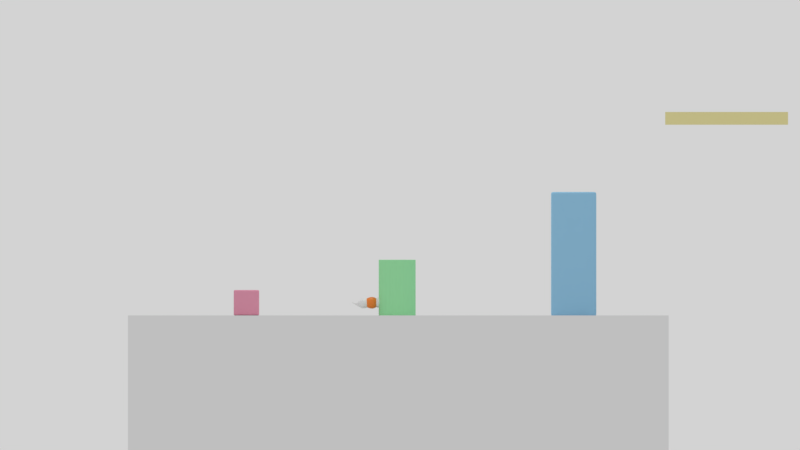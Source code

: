 # Source: pelota_Cola.blend  (saved by Blender 2.90.8; exported with 4.5.12 LTS)
import bpy
from mathutils import Matrix  # noqa: F401  (used for matrix-valued properties, if any)

bpy.ops.wm.read_factory_settings(use_empty=True)
scene = bpy.context.scene
scene.name = 'Scene'

# ---- collections
col_collection_1 = bpy.data.collections.new('Collection 1'); scene.collection.children.link(col_collection_1)

# ---- images (referenced by path relative to the original .blend; pixels are not part of the script)
import os
ASSET_DIR = os.environ.get("B2B_ASSET_DIR", "")  # directory of the original .blend (textures are referenced by path, not embedded)
HERE = os.path.dirname(os.path.abspath(__file__))  # packed textures are extracted next to this script under _unpacked/

def load_image(name, relpath, width, height, colorspace="sRGB"):
    """Load a texture the original file referenced (path relative to the .blend, or extracted next to this script)."""
    p = next((c for c in (os.path.join(HERE, relpath), os.path.join(ASSET_DIR, relpath)) if relpath and os.path.exists(c)), "")
    if p:
        img = bpy.data.images.load(p, check_existing=True)
        img.name = name
    else:  # same state as the original file: an image datablock whose file is absent (Cycles renders it pink)
        img = bpy.data.images.new(name, width, height)
        img.source = "FILE"
        img.filepath = "//" + (relpath or name)
    img.colorspace_settings.name = colorspace
    return img
img_pelota_cola_color_jpg = load_image('pelota_cola_color.jpg', 'pelota_cola_color.jpg', 1024, 1024, 'sRGB')

# ---- materials (node trees are filled in below, after node groups)
mat_material_1 = bpy.data.materials.new('material_1')
mat_material_1.alpha_threshold = 0.0
mat_material_1.roughness = 0.5
mat_material_2 = bpy.data.materials.new('material_2')
mat_material_2.alpha_threshold = 0.0
mat_material_2.roughness = 0.5
mat_material3 = bpy.data.materials.new('material3')
mat_material3.alpha_threshold = 0.0
mat_material3.roughness = 0.5
mat_emisor = bpy.data.materials.new('emisor')
mat_emisor.alpha_threshold = 0.0
mat_emisor.roughness = 0.5
mat_suelo = bpy.data.materials.new('suelo')
mat_suelo.alpha_threshold = 0.0
mat_suelo.roughness = 0.5
mat_obstaculo1 = bpy.data.materials.new('obstaculo1')
mat_obstaculo1.alpha_threshold = 0.0
mat_obstaculo1.roughness = 0.5
mat_obstaculo2 = bpy.data.materials.new('obstaculo2')
mat_obstaculo2.alpha_threshold = 0.0
mat_obstaculo2.roughness = 0.5
mat_obstaculo3 = bpy.data.materials.new('obstaculo3')
mat_obstaculo3.alpha_threshold = 0.0
mat_obstaculo3.roughness = 0.5
mat_obstaculo4 = bpy.data.materials.new('obstaculo4')
mat_obstaculo4.alpha_threshold = 0.0
mat_obstaculo4.roughness = 0.5

# ---- material node trees
mat_material_1.use_nodes = True; mat_material_1.node_tree.nodes.clear()
_N = mat_material_1.node_tree.nodes; _L = mat_material_1.node_tree.links
n0 = _N.new('ShaderNodeOutputMaterial'); n0.name = 'Material Output'; n0.location = (300, 300)
n1 = _N.new('ShaderNodeTexImage'); n1.name = 'Image Texture'; n1.location = (-340, 321)
n1.width = 140
n1.image = img_pelota_cola_color_jpg
n2 = _N.new('ShaderNodeBsdfPrincipled'); n2.name = 'Principled BSDF'; n2.location = (10, 300)
n2.width = 150
n2.subsurface_method = 'BURLEY'
n2.inputs[2].default_value = 0.35
n2.inputs[3].default_value = 1.45
n2.inputs[9].default_value = (1.0, 1.0, 1.0)
n2.inputs[27].default_value = (0.0, 0.0, 0.0, 1.0)
n2.inputs[28].default_value = 1.0
_L.new(n2.outputs[0], n0.inputs[0])
_L.new(n1.outputs[0], n2.inputs[0])
n0.is_active_output = True
mat_material_2.use_nodes = True; mat_material_2.node_tree.nodes.clear()
_N = mat_material_2.node_tree.nodes; _L = mat_material_2.node_tree.links
n0 = _N.new('ShaderNodeOutputMaterial'); n0.name = 'Material Output'; n0.location = (300, 300)
n1 = _N.new('ShaderNodeBsdfPrincipled'); n1.name = 'Principled BSDF'; n1.location = (10, 300)
n1.width = 150
n1.subsurface_method = 'BURLEY'
n1.inputs[2].default_value = 0.35
n1.inputs[3].default_value = 1.45
n1.inputs[9].default_value = (1.0, 1.0, 1.0)
n1.inputs[27].default_value = (0.0, 0.0, 0.0, 1.0)
n1.inputs[28].default_value = 1.0
_L.new(n1.outputs[0], n0.inputs[0])
n0.is_active_output = True
mat_material3.use_nodes = True; mat_material3.node_tree.nodes.clear()
_N = mat_material3.node_tree.nodes; _L = mat_material3.node_tree.links
n0 = _N.new('ShaderNodeOutputMaterial'); n0.name = 'Material Output'; n0.location = (300, 300)
n1 = _N.new('ShaderNodeBsdfPrincipled'); n1.name = 'Principled BSDF'; n1.location = (10, 300)
n1.width = 150
n1.subsurface_method = 'BURLEY'
n1.inputs[0].default_value = (0.8714, 0.2307, 0.02315, 1.0)
n1.inputs[2].default_value = 0.4
n1.inputs[3].default_value = 1.45
n1.inputs[9].default_value = (1.0, 1.0, 1.0)
n1.inputs[27].default_value = (0.0, 0.0, 0.0, 1.0)
n1.inputs[28].default_value = 1.0
_L.new(n1.outputs[0], n0.inputs[0])
n0.is_active_output = True
mat_emisor.use_nodes = True; mat_emisor.node_tree.nodes.clear()
_N = mat_emisor.node_tree.nodes; _L = mat_emisor.node_tree.links
n0 = _N.new('ShaderNodeEmission'); n0.name = 'Emission'; n0.location = (-135, 316)
n0.inputs[0].default_value = (0.8, 0.8, 0.8, 1.0)
n0.inputs[1].default_value = 4.0
n1 = _N.new('ShaderNodeOutputMaterial'); n1.name = 'Material Output'; n1.location = (142, 311)
_L.new(n0.outputs[0], n1.inputs[0])
n1.is_active_output = True
mat_suelo.use_nodes = True; mat_suelo.node_tree.nodes.clear()
_N = mat_suelo.node_tree.nodes; _L = mat_suelo.node_tree.links
n0 = _N.new('ShaderNodeOutputMaterial'); n0.name = 'Material Output'; n0.location = (300, 300)
n1 = _N.new('ShaderNodeBsdfDiffuse'); n1.name = 'Diffuse BSDF'; n1.location = (10, 300)
_L.new(n1.outputs[0], n0.inputs[0])
n0.is_active_output = True
mat_obstaculo1.use_nodes = True; mat_obstaculo1.node_tree.nodes.clear()
_N = mat_obstaculo1.node_tree.nodes; _L = mat_obstaculo1.node_tree.links
n0 = _N.new('ShaderNodeOutputMaterial'); n0.name = 'Material Output'; n0.location = (300, 300)
n1 = _N.new('ShaderNodeBsdfDiffuse'); n1.name = 'Diffuse BSDF'; n1.location = (10, 300)
n1.inputs[0].default_value = (0.8, 0.3328, 0.4568, 1.0)
_L.new(n1.outputs[0], n0.inputs[0])
n0.is_active_output = True
mat_obstaculo2.use_nodes = True; mat_obstaculo2.node_tree.nodes.clear()
_N = mat_obstaculo2.node_tree.nodes; _L = mat_obstaculo2.node_tree.links
n0 = _N.new('ShaderNodeOutputMaterial'); n0.name = 'Material Output'; n0.location = (300, 300)
n1 = _N.new('ShaderNodeBsdfDiffuse'); n1.name = 'Diffuse BSDF'; n1.location = (10, 300)
n1.inputs[0].default_value = (0.3463, 0.8, 0.4057, 1.0)
_L.new(n1.outputs[0], n0.inputs[0])
n0.is_active_output = True
mat_obstaculo3.use_nodes = True; mat_obstaculo3.node_tree.nodes.clear()
_N = mat_obstaculo3.node_tree.nodes; _L = mat_obstaculo3.node_tree.links
n0 = _N.new('ShaderNodeOutputMaterial'); n0.name = 'Material Output'; n0.location = (300, 300)
n1 = _N.new('ShaderNodeBsdfDiffuse'); n1.name = 'Diffuse BSDF'; n1.location = (10, 300)
n1.inputs[0].default_value = (0.3094, 0.5835, 0.8, 1.0)
_L.new(n1.outputs[0], n0.inputs[0])
n0.is_active_output = True
mat_obstaculo4.use_nodes = True; mat_obstaculo4.node_tree.nodes.clear()
_N = mat_obstaculo4.node_tree.nodes; _L = mat_obstaculo4.node_tree.links
n0 = _N.new('ShaderNodeOutputMaterial'); n0.name = 'Material Output'; n0.location = (300, 300)
n1 = _N.new('ShaderNodeBsdfDiffuse'); n1.name = 'Diffuse BSDF'; n1.location = (10, 300)
n1.inputs[0].default_value = (0.8, 0.7297, 0.3556, 1.0)
_L.new(n1.outputs[0], n0.inputs[0])
n0.is_active_output = True

# ---- world
world_world = bpy.data.worlds.new('World'); scene.world = world_world
world_world.color = (0.65, 0.65, 0.65)
world_world.use_sun_shadow = False
world_world.sun_shadow_jitter_overblur = 0.0
world_world.cycles.sampling_method = 'MANUAL'

# ---- cameras
cam_camera = bpy.data.cameras.new('Camera')
cam_camera.type = 'ORTHO'
cam_camera.clip_end = 100.0
cam_camera.lens = 35.0
cam_camera.sensor_width = 32.0
cam_camera.sensor_height = 18.0
cam_camera.ortho_scale = 62.91
cam_camera.dof.focus_distance = 0.0

# ---- meshes
me_sphere_003 = bpy.data.meshes.new('Sphere.003')
me_sphere_003.from_pydata([(8.636e-09, 0.1976, 0.9827), (1.694e-08, 0.3876, 0.9256), (2.459e-08, 0.5626, 0.8331), (3.13e-08, 0.7161, 0.7085), (3.681e-08, 0.8421, 0.5566), (4.09e-08, 0.9356, 0.3834), (4.342e-08, 0.9933, 0.1955), (4.427e-08, 1.013, 7.564e-08), (4.342e-08, 0.9933, -0.1955), (4.09e-08, 0.9356, -0.3834), (3.681e-08, 0.8421, -0.5566), (3.13e-08, 0.7161, -0.7085), (2.459e-08, 0.5626, -0.8331), (1.694e-08, 0.3876, -0.9256), (8.636e-09, 0.1976, -0.9827), (0.03854, 0.1938, 0.9827), (0.07561, 0.3801, 0.9256), (0.1098, 0.5518, 0.8331), (0.1397, 0.7023, 0.7085), (0.1643, 0.8259, 0.5566), (0.1825, 0.9177, 0.3834), (0.1938, 0.9742, 0.1955), (0.1976, 0.9933, 7.564e-08), (0.1938, 0.9742, -0.1955), (0.1825, 0.9177, -0.3834), (0.1643, 0.8259, -0.5566), (0.1397, 0.7023, -0.7085), (0.1098, 0.5518, -0.8331), (0.07561, 0.3801, -0.9256), (0.03854, 0.1938, -0.9827), (0.07561, 0.1825, 0.9827), (0.1483, 0.3581, 0.9256), (0.2153, 0.5198, 0.8331), (0.274, 0.6616, 0.7085), (0.3222, 0.778, 0.5566), (0.3581, 0.8644, 0.3834), (0.3801, 0.9177, 0.1955), (0.3876, 0.9356, 7.564e-08), (0.3801, 0.9177, -0.1955), (0.3581, 0.8644, -0.3834), (0.3222, 0.778, -0.5566), (0.274, 0.6616, -0.7085), (0.2153, 0.5198, -0.8331), (0.1483, 0.3581, -0.9256), (0.07561, 0.1825, -0.9827), (0.1098, 0.1643, 0.9827), (0.2153, 0.3222, 0.9256), (0.3126, 0.4678, 0.8331), (0.3978, 0.5954, 0.7085), (0.4678, 0.7001, 0.5566), (0.5198, 0.778, 0.3834), (0.5518, 0.8259, 0.1955), (0.5626, 0.8421, 7.564e-08), (0.5518, 0.8259, -0.1955), (0.5198, 0.778, -0.3834), (0.4678, 0.7001, -0.5566), (0.3978, 0.5954, -0.7085), (0.3126, 0.4678, -0.8331), (0.2153, 0.3222, -0.9256), (0.1098, 0.1643, -0.9827), (0.1397, 0.1397, 0.9827), (0.274, 0.274, 0.9256), (0.3978, 0.3978, 0.8331), (0.5064, 0.5064, 0.7085), (0.5954, 0.5954, 0.5566), (0.6616, 0.6616, 0.3834), (0.7023, 0.7023, 0.1955), (0.7161, 0.7161, 7.564e-08), (0.7023, 0.7023, -0.1955), (0.6616, 0.6616, -0.3834), (0.5954, 0.5954, -0.5566), (0.5064, 0.5064, -0.7085), (0.3978, 0.3978, -0.8331), (0.274, 0.274, -0.9256), (0.1397, 0.1397, -0.9827), (0.1643, 0.1098, 0.9827), (0.3222, 0.2153, 0.9256), (0.4678, 0.3126, 0.8331), (0.5954, 0.3978, 0.7085), (0.7001, 0.4678, 0.5566), (0.778, 0.5198, 0.3834), (0.8259, 0.5518, 0.1955), (0.8421, 0.5626, 7.564e-08), (0.8259, 0.5518, -0.1955), (0.778, 0.5198, -0.3834), (0.7001, 0.4678, -0.5566), (0.5954, 0.3978, -0.7085), (0.4678, 0.3126, -0.8331), (0.3222, 0.2153, -0.9256), (0.1643, 0.1098, -0.9827), (0.1825, 0.07561, 0.9827), (0.3581, 0.1483, 0.9256), (0.5198, 0.2153, 0.8331), (0.6616, 0.274, 0.7085), (0.778, 0.3222, 0.5566), (0.8644, 0.3581, 0.3834), (0.9177, 0.3801, 0.1955), (0.9356, 0.3876, 7.564e-08), (0.9177, 0.3801, -0.1955), (0.8644, 0.3581, -0.3834), (0.778, 0.3222, -0.5566), (0.6616, 0.274, -0.7085), (0.5198, 0.2153, -0.8331), (0.3581, 0.1483, -0.9256), (0.1825, 0.07561, -0.9827), (0.1938, 0.03854, 0.9827), (0.3801, 0.07561, 0.9256), (0.5518, 0.1098, 0.8331), (0.7023, 0.1397, 0.7085), (0.8259, 0.1643, 0.5566), (0.9177, 0.1825, 0.3834), (0.9742, 0.1938, 0.1955), (0.9933, 0.1976, 7.564e-08), (0.9742, 0.1938, -0.1955), (0.9177, 0.1825, -0.3834), (0.8259, 0.1643, -0.5566), (0.7023, 0.1397, -0.7085), (0.5518, 0.1098, -0.8331), (0.3801, 0.07561, -0.9256), (0.1938, 0.03854, -0.9827), (0.1976, -3.394e-07, 0.9827), (0.3876, -3.402e-07, 0.9256), (0.5626, -3.403e-07, 0.8331), (0.7161, -3.546e-07, 0.7085), (0.8421, -3.751e-07, 0.5566), (0.9356, -3.189e-07, 0.3834), (0.9933, -4.421e-07, 0.1955), (1.013, -4.279e-07, 7.564e-08), (0.9933, -4.421e-07, -0.1955), (0.9356, -2.736e-07, -0.3834), (0.8421, -3.751e-07, -0.5566), (0.7161, -3.546e-07, -0.7085), (0.5626, -3.705e-07, -0.8331), (0.3876, -3.251e-07, -0.9256), (0.1976, -3.206e-07, -0.9827), (0.1938, -0.03855, 0.9827), (0.3801, -0.07561, 0.9256), (0.5518, -0.1098, 0.8331), (0.7023, -0.1397, 0.7085), (0.8259, -0.1643, 0.5566), (0.9177, -0.1825, 0.3834), (0.9742, -0.1938, 0.1955), (0.9933, -0.1976, 7.564e-08), (0.9742, -0.1938, -0.1955), (0.9177, -0.1825, -0.3834), (0.8259, -0.1643, -0.5566), (0.7023, -0.1397, -0.7085), (0.5518, -0.1098, -0.8331), (0.3801, -0.07561, -0.9256), (0.1938, -0.03855, -0.9827), (0.1825, -0.07561, 0.9827), (0.3581, -0.1483, 0.9256), (0.5198, -0.2153, 0.8331), (0.6616, -0.274, 0.7085), (0.778, -0.3222, 0.5566), (0.8644, -0.3581, 0.3834), (0.9177, -0.3801, 0.1955), (0.9356, -0.3876, 7.564e-08), (0.9177, -0.3801, -0.1955), (0.8644, -0.3581, -0.3834), (0.778, -0.3222, -0.5566), (0.6616, -0.274, -0.7085), (0.5198, -0.2153, -0.8331), (0.3581, -0.1483, -0.9256), (0.1825, -0.07561, -0.9827), (0.1643, -0.1098, 0.9827), (0.3222, -0.2153, 0.9256), (0.4678, -0.3126, 0.8331), (0.5954, -0.3978, 0.7085), (0.7001, -0.4678, 0.5566), (0.778, -0.5198, 0.3834), (0.8259, -0.5518, 0.1955), (0.8421, -0.5626, 7.564e-08), (0.8259, -0.5518, -0.1955), (0.778, -0.5198, -0.3834), (0.7001, -0.4678, -0.5566), (0.5954, -0.3978, -0.7085), (0.4678, -0.3126, -0.8331), (0.3222, -0.2153, -0.9256), (0.1643, -0.1098, -0.9827), (0.1397, -0.1397, 0.9827), (0.274, -0.274, 0.9256), (0.3978, -0.3978, 0.8331), (0.5064, -0.5064, 0.7085), (0.5954, -0.5954, 0.5566), (0.6616, -0.6616, 0.3834), (0.7023, -0.7023, 0.1955), (0.7161, -0.7161, 7.564e-08), (0.7023, -0.7023, -0.1955), (0.6616, -0.6616, -0.3834), (0.5954, -0.5954, -0.5566), (0.5064, -0.5064, -0.7085), (0.3978, -0.3978, -0.8331), (0.274, -0.274, -0.9256), (0.1397, -0.1397, -0.9827), (0.1098, -0.1643, 0.9827), (0.2153, -0.3222, 0.9256), (0.3126, -0.4678, 0.8331), (0.3978, -0.5954, 0.7085), (0.4678, -0.7001, 0.5566), (0.5198, -0.778, 0.3834), (0.5518, -0.8259, 0.1955), (0.5626, -0.8421, 7.564e-08), (0.5518, -0.8259, -0.1955), (0.5198, -0.778, -0.3834), (0.4678, -0.7001, -0.5566), (0.3978, -0.5954, -0.7085), (0.3126, -0.4678, -0.8331), (0.2153, -0.3222, -0.9256), (0.1098, -0.1643, -0.9827), (0.07561, -0.1825, 0.9827), (0.1483, -0.3581, 0.9256), (0.2153, -0.5198, 0.8331), (0.274, -0.6616, 0.7085), (0.3222, -0.778, 0.5566), (0.3581, -0.8644, 0.3834), (0.3801, -0.9177, 0.1955), (0.3876, -0.9356, 7.564e-08), (0.3801, -0.9177, -0.1955), (0.3581, -0.8644, -0.3834), (0.3222, -0.778, -0.5566), (0.274, -0.6616, -0.7085), (0.2153, -0.5198, -0.8331), (0.1483, -0.3581, -0.9256), (0.07561, -0.1825, -0.9827), (0.03854, -0.1938, 0.9827), (0.07561, -0.3801, 0.9256), (0.1098, -0.5518, 0.8331), (0.1397, -0.7023, 0.7085), (0.1643, -0.8259, 0.5566), (0.1825, -0.9177, 0.3834), (0.1938, -0.9742, 0.1955), (0.1976, -0.9933, 7.564e-08), (0.1938, -0.9742, -0.1955), (0.1825, -0.9177, -0.3834), (0.1643, -0.8259, -0.5566), (0.1397, -0.7023, -0.7085), (0.1098, -0.5518, -0.8331), (0.07561, -0.3801, -0.9256), (0.03854, -0.1938, -0.9827), (-1.594e-08, -0.1976, 0.9827), (2.48e-08, -0.3876, 0.9256), (2.057e-09, -0.5626, 0.8331), (-5.747e-08, -0.7161, 0.7085), (-1.233e-07, -0.8421, 0.5566), (2.348e-08, -0.9356, 0.3834), (-1.299e-07, -0.9933, 0.1955), (-1.459e-07, -1.013, 7.564e-08), (-1.299e-07, -0.9933, -0.1955), (2.348e-08, -0.9356, -0.3834), (-1.233e-07, -0.8421, -0.5566), (-5.747e-08, -0.7161, -0.7085), (-3.567e-08, -0.5626, -0.8331), (-1.293e-08, -0.3876, -0.9256), (-4.622e-09, -0.1976, -0.9827), (-1.442e-14, -3.3e-07, -1.002), (-0.03854, -0.1938, 0.9827), (-0.07561, -0.3801, 0.9256), (-0.1098, -0.5518, 0.8331), (-0.1397, -0.7023, 0.7085), (-0.1643, -0.8259, 0.5566), (-0.1825, -0.9177, 0.3834), (-0.1938, -0.9742, 0.1955), (-0.1976, -0.9933, 7.564e-08), (-0.1938, -0.9742, -0.1955), (-0.1825, -0.9177, -0.3834), (-0.1643, -0.8259, -0.5566), (-0.1397, -0.7023, -0.7085), (-0.1098, -0.5518, -0.8331), (-0.07561, -0.3801, -0.9256), (-0.03854, -0.1938, -0.9827), (-0.07561, -0.1825, 0.9827), (-0.1483, -0.3581, 0.9256), (-0.2153, -0.5198, 0.8331), (-0.274, -0.6616, 0.7085), (-0.3222, -0.778, 0.5566), (-0.3581, -0.8644, 0.3834), (-0.3801, -0.9177, 0.1955), (-0.3876, -0.9356, 7.564e-08), (-0.3801, -0.9177, -0.1955), (-0.3581, -0.8644, -0.3834), (-0.3222, -0.778, -0.5566), (-0.274, -0.6616, -0.7085), (-0.2153, -0.5198, -0.8331), (-0.1483, -0.3581, -0.9256), (-0.07561, -0.1825, -0.9827), (-0.1098, -0.1643, 0.9827), (-0.2153, -0.3222, 0.9256), (-0.3126, -0.4678, 0.8331), (-0.3978, -0.5954, 0.7085), (-0.4678, -0.7001, 0.5566), (-0.5198, -0.778, 0.3834), (-0.5518, -0.8259, 0.1955), (-0.5626, -0.8421, 7.564e-08), (-0.5518, -0.8259, -0.1955), (-0.5198, -0.778, -0.3834), (-0.4678, -0.7001, -0.5566), (-0.3978, -0.5954, -0.7085), (-0.3126, -0.4678, -0.8331), (-0.2153, -0.3222, -0.9256), (-0.1098, -0.1643, -0.9827), (-0.1397, -0.1397, 0.9827), (-0.274, -0.274, 0.9256), (-0.3978, -0.3978, 0.8331), (-0.5064, -0.5064, 0.7085), (-0.5954, -0.5954, 0.5566), (-0.6616, -0.6616, 0.3834), (-0.7023, -0.7023, 0.1955), (-0.7161, -0.7161, 7.564e-08), (-0.7023, -0.7023, -0.1955), (-0.6616, -0.6616, -0.3834), (-0.5954, -0.5954, -0.5566), (-0.5064, -0.5064, -0.7085), (-0.3978, -0.3978, -0.8331), (-0.274, -0.274, -0.9256), (-0.1397, -0.1397, -0.9827), (-0.1643, -0.1098, 0.9827), (-0.3222, -0.2153, 0.9256), (-0.4678, -0.3126, 0.8331), (-0.5954, -0.3978, 0.7085), (-0.7001, -0.4678, 0.5566), (-0.778, -0.5198, 0.3834), (-0.8259, -0.5518, 0.1955), (-0.8421, -0.5626, 7.564e-08), (-0.8259, -0.5518, -0.1955), (-0.778, -0.5198, -0.3834), (-0.7001, -0.4678, -0.5566), (-0.5954, -0.3978, -0.7085), (-0.4678, -0.3126, -0.8331), (-0.3222, -0.2153, -0.9256), (-0.1643, -0.1098, -0.9827), (-0.1825, -0.07561, 0.9827), (-0.3581, -0.1483, 0.9256), (-0.5198, -0.2153, 0.8331), (-0.6616, -0.274, 0.7085), (-0.778, -0.3222, 0.5566), (-0.8644, -0.3581, 0.3834), (-0.9177, -0.3801, 0.1955), (-0.9356, -0.3876, 7.564e-08), (-0.9177, -0.3801, -0.1955), (-0.8644, -0.3581, -0.3834), (-0.778, -0.3222, -0.5566), (-0.6616, -0.274, -0.7085), (-0.5198, -0.2153, -0.8331), (-0.3581, -0.1483, -0.9256), (-0.1825, -0.07561, -0.9827), (-0.1938, -0.03855, 0.9827), (-0.3801, -0.07561, 0.9256), (-0.5518, -0.1098, 0.8331), (-0.7023, -0.1397, 0.7085), (-0.8259, -0.1643, 0.5566), (-0.9177, -0.1825, 0.3834), (-0.9742, -0.1938, 0.1955), (-0.9933, -0.1976, 7.564e-08), (-0.9742, -0.1938, -0.1955), (-0.9177, -0.1825, -0.3834), (-0.8259, -0.1643, -0.5566), (-0.7023, -0.1397, -0.7085), (-0.5518, -0.1098, -0.8331), (-0.3801, -0.07561, -0.9256), (-0.1938, -0.03855, -0.9827), (-0.1976, -3.071e-07, 0.9827), (-0.3876, -2.686e-07, 0.9256), (-0.5626, -2.609e-07, 0.8331), (-0.7161, -1.561e-07, 0.7085), (-0.8421, -1.054e-07, 0.5566), (-0.9356, -2.824e-07, 0.3834), (-0.9933, -5.347e-08, 0.1955), (-1.013, -9.789e-08, 7.564e-08), (-0.9933, -5.347e-08, -0.1955), (-0.9356, -2.824e-07, -0.3834), (-0.8421, -1.054e-07, -0.5566), (-0.7161, -1.561e-07, -0.7085), (-0.5626, -2.383e-07, -0.8331), (-0.3876, -2.384e-07, -0.9256), (-0.1976, -3.108e-07, -0.9827), (-0.1938, 0.03854, 0.9827), (-0.3801, 0.07561, 0.9256), (-0.5518, 0.1098, 0.8331), (-0.7023, 0.1397, 0.7085), (-0.8259, 0.1643, 0.5566), (-0.9177, 0.1825, 0.3834), (-0.9742, 0.1938, 0.1955), (-0.9933, 0.1976, 7.564e-08), (-0.9742, 0.1938, -0.1955), (-0.9177, 0.1825, -0.3834), (-0.8259, 0.1643, -0.5566), (-0.7023, 0.1397, -0.7085), (-0.5518, 0.1098, -0.8331), (-0.3801, 0.07561, -0.9256), (-0.1938, 0.03854, -0.9827), (-0.1825, 0.07561, 0.9827), (-0.3581, 0.1483, 0.9256), (-0.5198, 0.2153, 0.8331), (-0.6616, 0.274, 0.7085), (-0.778, 0.3222, 0.5566), (-0.8644, 0.3581, 0.3834), (-0.9177, 0.3801, 0.1955), (-0.9356, 0.3876, 7.564e-08), (-0.9177, 0.3801, -0.1955), (-0.8644, 0.3581, -0.3834), (-0.778, 0.3222, -0.5566), (-0.6616, 0.274, -0.7085), (-0.5198, 0.2153, -0.8331), (-0.3581, 0.1483, -0.9256), (-0.1825, 0.07561, -0.9827), (-0.1643, 0.1098, 0.9827), (-0.3222, 0.2153, 0.9256), (-0.4678, 0.3126, 0.8331), (-0.5954, 0.3978, 0.7085), (-0.7001, 0.4678, 0.5566), (-0.778, 0.5198, 0.3834), (-0.8259, 0.5518, 0.1955), (-0.8421, 0.5626, 7.564e-08), (-0.8259, 0.5518, -0.1955), (-0.778, 0.5198, -0.3834), (-0.7001, 0.4678, -0.5566), (-0.5954, 0.3978, -0.7085), (-0.4678, 0.3126, -0.8331), (-0.3222, 0.2153, -0.9256), (-0.1643, 0.1098, -0.9827), (-0.1397, 0.1397, 0.9827), (-0.274, 0.274, 0.9256), (-0.3978, 0.3978, 0.8331), (-0.5064, 0.5064, 0.7085), (-0.5954, 0.5954, 0.5566), (-0.6616, 0.6616, 0.3834), (-0.7023, 0.7023, 0.1955), (-0.7161, 0.7161, 7.564e-08), (-0.7023, 0.7023, -0.1955), (-0.6616, 0.6616, -0.3834), (-0.5954, 0.5954, -0.5566), (-0.5064, 0.5064, -0.7085), (-0.3978, 0.3978, -0.8331), (-0.274, 0.274, -0.9256), (-0.1397, 0.1397, -0.9827), (-0.1098, 0.1643, 0.9827), (-0.2153, 0.3222, 0.9256), (-0.3126, 0.4678, 0.8331), (-0.3978, 0.5954, 0.7085), (-0.4678, 0.7001, 0.5566), (-0.5198, 0.778, 0.3834), (-0.5518, 0.8259, 0.1955), (-0.5626, 0.8421, 7.564e-08), (-0.5518, 0.8259, -0.1955), (-0.5198, 0.778, -0.3834), (-0.4678, 0.7001, -0.5566), (-0.3978, 0.5954, -0.7085), (-0.3126, 0.4678, -0.8331), (-0.2153, 0.3222, -0.9256), (-0.1098, 0.1643, -0.9827), (-1.263e-07, -2.512e-08, 1.002), (-0.07561, 0.1825, 0.9827), (-0.1483, 0.3581, 0.9256), (-0.2153, 0.5198, 0.8331), (-0.274, 0.6616, 0.7085), (-0.3222, 0.778, 0.5566), (-0.3581, 0.8644, 0.3834), (-0.3801, 0.9177, 0.1955), (-0.3876, 0.9356, 7.564e-08), (-0.3801, 0.9177, -0.1955), (-0.3581, 0.8644, -0.3834), (-0.3222, 0.778, -0.5566), (-0.274, 0.6616, -0.7085), (-0.2153, 0.5198, -0.8331), (-0.1483, 0.3581, -0.9256), (-0.07561, 0.1825, -0.9827), (-0.03854, 0.1938, 0.9827), (-0.07561, 0.3801, 0.9256), (-0.1098, 0.5518, 0.8331), (-0.1397, 0.7023, 0.7085), (-0.1643, 0.8259, 0.5566), (-0.1825, 0.9177, 0.3834), (-0.1938, 0.9742, 0.1955), (-0.1976, 0.9933, 7.564e-08), (-0.1938, 0.9742, -0.1955), (-0.1825, 0.9177, -0.3834), (-0.1643, 0.8259, -0.5566), (-0.1397, 0.7023, -0.7085), (-0.1098, 0.5518, -0.8331), (-0.07561, 0.3801, -0.9256), (-0.03854, 0.1938, -0.9827)], [], [(5, 4, 19, 20), (13, 12, 27, 28), (6, 5, 20, 21), (14, 13, 28, 29), (7, 6, 21, 22), (0, 451, 15), (255, 14, 29), (8, 7, 22, 23), (1, 0, 15, 16), (9, 8, 23, 24), (2, 1, 16, 17), (10, 9, 24, 25), (3, 2, 17, 18), (11, 10, 25, 26), (4, 3, 18, 19), (12, 11, 26, 27), (26, 25, 40, 41), (19, 18, 33, 34), (27, 26, 41, 42), (20, 19, 34, 35), (28, 27, 42, 43), (21, 20, 35, 36), (29, 28, 43, 44), (22, 21, 36, 37), (15, 451, 30), (255, 29, 44), (23, 22, 37, 38), (16, 15, 30, 31), (24, 23, 38, 39), (17, 16, 31, 32), (25, 24, 39, 40), (18, 17, 32, 33), (255, 44, 59), (38, 37, 52, 53), (31, 30, 45, 46), (39, 38, 53, 54), (32, 31, 46, 47), (40, 39, 54, 55), (33, 32, 47, 48), (41, 40, 55, 56), (34, 33, 48, 49), (42, 41, 56, 57), (35, 34, 49, 50), (43, 42, 57, 58), (36, 35, 50, 51), (44, 43, 58, 59), (37, 36, 51, 52), (30, 451, 45), (57, 56, 71, 72), (50, 49, 64, 65), (58, 57, 72, 73), (51, 50, 65, 66), (59, 58, 73, 74), (52, 51, 66, 67), (45, 451, 60), (255, 59, 74), (53, 52, 67, 68), (46, 45, 60, 61), (54, 53, 68, 69), (47, 46, 61, 62), (55, 54, 69, 70), (48, 47, 62, 63), (56, 55, 70, 71), (49, 48, 63, 64), (61, 60, 75, 76), (69, 68, 83, 84), (62, 61, 76, 77), (70, 69, 84, 85), (63, 62, 77, 78), (71, 70, 85, 86), (64, 63, 78, 79), (72, 71, 86, 87), (65, 64, 79, 80), (73, 72, 87, 88), (66, 65, 80, 81), (74, 73, 88, 89), (67, 66, 81, 82), (60, 451, 75), (255, 74, 89), (68, 67, 82, 83), (80, 79, 94, 95), (88, 87, 102, 103), (81, 80, 95, 96), (89, 88, 103, 104), (82, 81, 96, 97), (75, 451, 90), (255, 89, 104), (83, 82, 97, 98), (76, 75, 90, 91), (84, 83, 98, 99), (77, 76, 91, 92), (85, 84, 99, 100), (78, 77, 92, 93), (86, 85, 100, 101), (79, 78, 93, 94), (87, 86, 101, 102), (99, 98, 113, 114), (92, 91, 106, 107), (100, 99, 114, 115), (93, 92, 107, 108), (101, 100, 115, 116), (94, 93, 108, 109), (102, 101, 116, 117), (95, 94, 109, 110), (103, 102, 117, 118), (96, 95, 110, 111), (104, 103, 118, 119), (97, 96, 111, 112), (90, 451, 105), (255, 104, 119), (98, 97, 112, 113), (91, 90, 105, 106), (118, 117, 132, 133), (111, 110, 125, 126), (119, 118, 133, 134), (112, 111, 126, 127), (105, 451, 120), (255, 119, 134), (113, 112, 127, 128), (106, 105, 120, 121), (114, 113, 128, 129), (107, 106, 121, 122), (115, 114, 129, 130), (108, 107, 122, 123), (116, 115, 130, 131), (109, 108, 123, 124), (117, 116, 131, 132), (110, 109, 124, 125), (122, 121, 136, 137), (130, 129, 144, 145), (123, 122, 137, 138), (131, 130, 145, 146), (124, 123, 138, 139), (132, 131, 146, 147), (125, 124, 139, 140), (133, 132, 147, 148), (126, 125, 140, 141), (134, 133, 148, 149), (127, 126, 141, 142), (120, 451, 135), (255, 134, 149), (128, 127, 142, 143), (121, 120, 135, 136), (129, 128, 143, 144), (141, 140, 155, 156), (149, 148, 163, 164), (142, 141, 156, 157), (135, 451, 150), (255, 149, 164), (143, 142, 157, 158), (136, 135, 150, 151), (144, 143, 158, 159), (137, 136, 151, 152), (145, 144, 159, 160), (138, 137, 152, 153), (146, 145, 160, 161), (139, 138, 153, 154), (147, 146, 161, 162), (140, 139, 154, 155), (148, 147, 162, 163), (160, 159, 174, 175), (153, 152, 167, 168), (161, 160, 175, 176), (154, 153, 168, 169), (162, 161, 176, 177), (155, 154, 169, 170), (163, 162, 177, 178), (156, 155, 170, 171), (164, 163, 178, 179), (157, 156, 171, 172), (150, 451, 165), (255, 164, 179), (158, 157, 172, 173), (151, 150, 165, 166), (159, 158, 173, 174), (152, 151, 166, 167), (179, 178, 193, 194), (172, 171, 186, 187), (165, 451, 180), (255, 179, 194), (173, 172, 187, 188), (166, 165, 180, 181), (174, 173, 188, 189), (167, 166, 181, 182), (175, 174, 189, 190), (168, 167, 182, 183), (176, 175, 190, 191), (169, 168, 183, 184), (177, 176, 191, 192), (170, 169, 184, 185), (178, 177, 192, 193), (171, 170, 185, 186), (191, 190, 205, 206), (184, 183, 198, 199), (192, 191, 206, 207), (185, 184, 199, 200), (193, 192, 207, 208), (186, 185, 200, 201), (194, 193, 208, 209), (187, 186, 201, 202), (180, 451, 195), (255, 194, 209), (188, 187, 202, 203), (181, 180, 195, 196), (189, 188, 203, 204), (182, 181, 196, 197), (190, 189, 204, 205), (183, 182, 197, 198), (195, 451, 210), (255, 209, 224), (203, 202, 217, 218), (196, 195, 210, 211), (204, 203, 218, 219), (197, 196, 211, 212), (205, 204, 219, 220), (198, 197, 212, 213), (206, 205, 220, 221), (199, 198, 213, 214), (207, 206, 221, 222), (200, 199, 214, 215), (208, 207, 222, 223), (201, 200, 215, 216), (209, 208, 223, 224), (202, 201, 216, 217), (214, 213, 228, 229), (222, 221, 236, 237), (215, 214, 229, 230), (223, 222, 237, 238), (216, 215, 230, 231), (224, 223, 238, 239), (217, 216, 231, 232), (210, 451, 225), (255, 224, 239), (218, 217, 232, 233), (211, 210, 225, 226), (219, 218, 233, 234), (212, 211, 226, 227), (220, 219, 234, 235), (213, 212, 227, 228), (221, 220, 235, 236), (233, 232, 247, 248), (226, 225, 240, 241), (234, 233, 248, 249), (227, 226, 241, 242), (235, 234, 249, 250), (228, 227, 242, 243), (236, 235, 250, 251), (229, 228, 243, 244), (237, 236, 251, 252), (230, 229, 244, 245), (238, 237, 252, 253), (231, 230, 245, 246), (239, 238, 253, 254), (232, 231, 246, 247), (225, 451, 240), (255, 239, 254), (252, 251, 267, 268), (245, 244, 260, 261), (253, 252, 268, 269), (246, 245, 261, 262), (254, 253, 269, 270), (247, 246, 262, 263), (240, 451, 256), (255, 254, 270), (248, 247, 263, 264), (241, 240, 256, 257), (249, 248, 264, 265), (242, 241, 257, 258), (250, 249, 265, 266), (243, 242, 258, 259), (251, 250, 266, 267), (244, 243, 259, 260), (257, 256, 271, 272), (265, 264, 279, 280), (258, 257, 272, 273), (266, 265, 280, 281), (259, 258, 273, 274), (267, 266, 281, 282), (260, 259, 274, 275), (268, 267, 282, 283), (261, 260, 275, 276), (269, 268, 283, 284), (262, 261, 276, 277), (270, 269, 284, 285), (263, 262, 277, 278), (256, 451, 271), (255, 270, 285), (264, 263, 278, 279), (276, 275, 290, 291), (284, 283, 298, 299), (277, 276, 291, 292), (285, 284, 299, 300), (278, 277, 292, 293), (271, 451, 286), (255, 285, 300), (279, 278, 293, 294), (272, 271, 286, 287), (280, 279, 294, 295), (273, 272, 287, 288), (281, 280, 295, 296), (274, 273, 288, 289), (282, 281, 296, 297), (275, 274, 289, 290), (283, 282, 297, 298), (295, 294, 309, 310), (288, 287, 302, 303), (296, 295, 310, 311), (289, 288, 303, 304), (297, 296, 311, 312), (290, 289, 304, 305), (298, 297, 312, 313), (291, 290, 305, 306), (299, 298, 313, 314), (292, 291, 306, 307), (300, 299, 314, 315), (293, 292, 307, 308), (286, 451, 301), (255, 300, 315), (294, 293, 308, 309), (287, 286, 301, 302), (314, 313, 328, 329), (307, 306, 321, 322), (315, 314, 329, 330), (308, 307, 322, 323), (301, 451, 316), (255, 315, 330), (309, 308, 323, 324), (302, 301, 316, 317), (310, 309, 324, 325), (303, 302, 317, 318), (311, 310, 325, 326), (304, 303, 318, 319), (312, 311, 326, 327), (305, 304, 319, 320), (313, 312, 327, 328), (306, 305, 320, 321), (326, 325, 340, 341), (319, 318, 333, 334), (327, 326, 341, 342), (320, 319, 334, 335), (328, 327, 342, 343), (321, 320, 335, 336), (329, 328, 343, 344), (322, 321, 336, 337), (330, 329, 344, 345), (323, 322, 337, 338), (316, 451, 331), (255, 330, 345), (324, 323, 338, 339), (317, 316, 331, 332), (325, 324, 339, 340), (318, 317, 332, 333), (345, 344, 359, 360), (338, 337, 352, 353), (331, 451, 346), (255, 345, 360), (339, 338, 353, 354), (332, 331, 346, 347), (340, 339, 354, 355), (333, 332, 347, 348), (341, 340, 355, 356), (334, 333, 348, 349), (342, 341, 356, 357), (335, 334, 349, 350), (343, 342, 357, 358), (336, 335, 350, 351), (344, 343, 358, 359), (337, 336, 351, 352), (349, 348, 363, 364), (357, 356, 371, 372), (350, 349, 364, 365), (358, 357, 372, 373), (351, 350, 365, 366), (359, 358, 373, 374), (352, 351, 366, 367), (360, 359, 374, 375), (353, 352, 367, 368), (346, 451, 361), (255, 360, 375), (354, 353, 368, 369), (347, 346, 361, 362), (355, 354, 369, 370), (348, 347, 362, 363), (356, 355, 370, 371), (368, 367, 382, 383), (361, 451, 376), (255, 375, 390), (369, 368, 383, 384), (362, 361, 376, 377), (370, 369, 384, 385), (363, 362, 377, 378), (371, 370, 385, 386), (364, 363, 378, 379), (372, 371, 386, 387), (365, 364, 379, 380), (373, 372, 387, 388), (366, 365, 380, 381), (374, 373, 388, 389), (367, 366, 381, 382), (375, 374, 389, 390), (387, 386, 401, 402), (380, 379, 394, 395), (388, 387, 402, 403), (381, 380, 395, 396), (389, 388, 403, 404), (382, 381, 396, 397), (390, 389, 404, 405), (383, 382, 397, 398), (376, 451, 391), (255, 390, 405), (384, 383, 398, 399), (377, 376, 391, 392), (385, 384, 399, 400), (378, 377, 392, 393), (386, 385, 400, 401), (379, 378, 393, 394), (391, 451, 406), (255, 405, 420), (399, 398, 413, 414), (392, 391, 406, 407), (400, 399, 414, 415), (393, 392, 407, 408), (401, 400, 415, 416), (394, 393, 408, 409), (402, 401, 416, 417), (395, 394, 409, 410), (403, 402, 417, 418), (396, 395, 410, 411), (404, 403, 418, 419), (397, 396, 411, 412), (405, 404, 419, 420), (398, 397, 412, 413), (410, 409, 424, 425), (418, 417, 432, 433), (411, 410, 425, 426), (419, 418, 433, 434), (412, 411, 426, 427), (420, 419, 434, 435), (413, 412, 427, 428), (406, 451, 421), (255, 420, 435), (414, 413, 428, 429), (407, 406, 421, 422), (415, 414, 429, 430), (408, 407, 422, 423), (416, 415, 430, 431), (409, 408, 423, 424), (417, 416, 431, 432), (429, 428, 443, 444), (422, 421, 436, 437), (430, 429, 444, 445), (423, 422, 437, 438), (431, 430, 445, 446), (424, 423, 438, 439), (432, 431, 446, 447), (425, 424, 439, 440), (433, 432, 447, 448), (426, 425, 440, 441), (434, 433, 448, 449), (427, 426, 441, 442), (435, 434, 449, 450), (428, 427, 442, 443), (421, 451, 436), (255, 435, 450), (448, 447, 463, 464), (441, 440, 456, 457), (449, 448, 464, 465), (442, 441, 457, 458), (450, 449, 465, 466), (443, 442, 458, 459), (436, 451, 452), (255, 450, 466), (444, 443, 459, 460), (437, 436, 452, 453), (445, 444, 460, 461), (438, 437, 453, 454), (446, 445, 461, 462), (439, 438, 454, 455), (447, 446, 462, 463), (440, 439, 455, 456), (461, 460, 475, 476), (454, 453, 468, 469), (462, 461, 476, 477), (455, 454, 469, 470), (463, 462, 477, 478), (456, 455, 470, 471), (464, 463, 478, 479), (457, 456, 471, 472), (465, 464, 479, 480), (458, 457, 472, 473), (466, 465, 480, 481), (459, 458, 473, 474), (452, 451, 467), (255, 466, 481), (460, 459, 474, 475), (453, 452, 467, 468), (480, 479, 12, 13), (473, 472, 5, 6), (481, 480, 13, 14), (474, 473, 6, 7), (467, 451, 0), (255, 481, 14), (475, 474, 7, 8), (468, 467, 0, 1), (476, 475, 8, 9), (469, 468, 1, 2), (477, 476, 9, 10), (470, 469, 2, 3), (478, 477, 10, 11), (471, 470, 3, 4), (479, 478, 11, 12), (472, 471, 4, 5)])
me_sphere_003.polygons.foreach_set('use_smooth', [True] * 512)
_uv = me_sphere_003.uv_layers.new(name='UVMap')
_uv.uv.foreach_set('vector', [0.75, 0.625, 0.75, 0.6875, 0.7188, 0.6875, 0.7188, 0.625, 0.75, 0.125, 0.75, 0.1875, 0.7188, 0.1875, 0.7188, 0.125, 0.75, 0.5625, 0.75, 0.625, 0.7188, 0.625, 0.7188, 0.5625, 0.75, 0.0625, 0.75, 0.125, 0.7188, 0.125, 0.7187, 0.0625, 0.75, 0.5, 0.75, 0.5625, 0.7188, 0.5625, 0.7188, 0.5, 0.75, 0.9375, 1.031, 1.0, 0.7187, 0.9375, 0.25, 0.0, 0.75, 0.0625, 0.7187, 0.0625, 0.75, 0.4375, 0.75, 0.5, 0.7188, 0.5, 0.7188, 0.4375, 0.75, 0.875, 0.75, 0.9375, 0.7187, 0.9375, 0.7188, 0.875, 0.75, 0.375, 0.75, 0.4375, 0.7188, 0.4375, 0.7188, 0.375, 0.75, 0.8125, 0.75, 0.875, 0.7188, 0.875, 0.7188, 0.8125, 0.75, 0.3125, 0.75, 0.375, 0.7188, 0.375, 0.7188, 0.3125, 0.75, 0.75, 0.75, 0.8125, 0.7188, 0.8125, 0.7188, 0.75, 0.75, 0.25, 0.75, 0.3125, 0.7188, 0.3125, 0.7188, 0.25, 0.75, 0.6875, 0.75, 0.75, 0.7188, 0.75, 0.7188, 0.6875, 0.75, 0.1875, 0.75, 0.25, 0.7188, 0.25, 0.7188, 0.1875, 0.7188, 0.25, 0.7188, 0.3125, 0.6875, 0.3125, 0.6875, 0.25, 0.7188, 0.6875, 0.7188, 0.75, 0.6875, 0.75, 0.6875, 0.6875, 0.7188, 0.1875, 0.7188, 0.25, 0.6875, 0.25, 0.6875, 0.1875, 0.7188, 0.625, 0.7188, 0.6875, 0.6875, 0.6875, 0.6875, 0.625, 0.7188, 0.125, 0.7188, 0.1875, 0.6875, 0.1875, 0.6875, 0.125, 0.7188, 0.5625, 0.7188, 0.625, 0.6875, 0.625, 0.6875, 0.5625, 0.7187, 0.0625, 0.7188, 0.125, 0.6875, 0.125, 0.6875, 0.0625, 0.7188, 0.5, 0.7188, 0.5625, 0.6875, 0.5625, 0.6875, 0.5, 0.7187, 0.9375, 1.031, 1.0, 0.6875, 0.9375, 0.25, 0.0, 0.7187, 0.0625, 0.6875, 0.0625, 0.7188, 0.4375, 0.7188, 0.5, 0.6875, 0.5, 0.6875, 0.4375, 0.7188, 0.875, 0.7187, 0.9375, 0.6875, 0.9375, 0.6875, 0.875, 0.7188, 0.375, 0.7188, 0.4375, 0.6875, 0.4375, 0.6875, 0.375, 0.7188, 0.8125, 0.7188, 0.875, 0.6875, 0.875, 0.6875, 0.8125, 0.7188, 0.3125, 0.7188, 0.375, 0.6875, 0.375, 0.6875, 0.3125, 0.7188, 0.75, 0.7188, 0.8125, 0.6875, 0.8125, 0.6875, 0.75, 0.25, 0.0, 0.6875, 0.0625, 0.6562, 0.0625, 0.6875, 0.4375, 0.6875, 0.5, 0.6562, 0.5, 0.6562, 0.4375, 0.6875, 0.875, 0.6875, 0.9375, 0.6562, 0.9375, 0.6562, 0.875, 0.6875, 0.375, 0.6875, 0.4375, 0.6562, 0.4375, 0.6562, 0.375, 0.6875, 0.8125, 0.6875, 0.875, 0.6562, 0.875, 0.6562, 0.8125, 0.6875, 0.3125, 0.6875, 0.375, 0.6562, 0.375, 0.6562, 0.3125, 0.6875, 0.75, 0.6875, 0.8125, 0.6562, 0.8125, 0.6562, 0.75, 0.6875, 0.25, 0.6875, 0.3125, 0.6562, 0.3125, 0.6562, 0.25, 0.6875, 0.6875, 0.6875, 0.75, 0.6562, 0.75, 0.6562, 0.6875, 0.6875, 0.1875, 0.6875, 0.25, 0.6562, 0.25, 0.6562, 0.1875, 0.6875, 0.625, 0.6875, 0.6875, 0.6562, 0.6875, 0.6562, 0.625, 0.6875, 0.125, 0.6875, 0.1875, 0.6562, 0.1875, 0.6562, 0.125, 0.6875, 0.5625, 0.6875, 0.625, 0.6562, 0.625, 0.6562, 0.5625, 0.6875, 0.0625, 0.6875, 0.125, 0.6562, 0.125, 0.6562, 0.0625, 0.6875, 0.5, 0.6875, 0.5625, 0.6562, 0.5625, 0.6562, 0.5, 0.6875, 0.9375, 1.031, 1.0, 0.6562, 0.9375, 0.6562, 0.1875, 0.6562, 0.25, 0.625, 0.25, 0.625, 0.1875, 0.6562, 0.625, 0.6562, 0.6875, 0.625, 0.6875, 0.625, 0.625, 0.6562, 0.125, 0.6562, 0.1875, 0.625, 0.1875, 0.625, 0.125, 0.6562, 0.5625, 0.6562, 0.625, 0.625, 0.625, 0.625, 0.5625, 0.6562, 0.0625, 0.6562, 0.125, 0.625, 0.125, 0.625, 0.0625, 0.6562, 0.5, 0.6562, 0.5625, 0.625, 0.5625, 0.625, 0.5, 0.6562, 0.9375, 1.031, 1.0, 0.625, 0.9375, 0.25, 0.0, 0.6562, 0.0625, 0.625, 0.0625, 0.6562, 0.4375, 0.6562, 0.5, 0.625, 0.5, 0.625, 0.4375, 0.6562, 0.875, 0.6562, 0.9375, 0.625, 0.9375, 0.625, 0.875, 0.6562, 0.375, 0.6562, 0.4375, 0.625, 0.4375, 0.625, 0.375, 0.6562, 0.8125, 0.6562, 0.875, 0.625, 0.875, 0.625, 0.8125, 0.6562, 0.3125, 0.6562, 0.375, 0.625, 0.375, 0.625, 0.3125, 0.6562, 0.75, 0.6562, 0.8125, 0.625, 0.8125, 0.625, 0.75, 0.6562, 0.25, 0.6562, 0.3125, 0.625, 0.3125, 0.625, 0.25, 0.6562, 0.6875, 0.6562, 0.75, 0.625, 0.75, 0.625, 0.6875, 0.625, 0.875, 0.625, 0.9375, 0.5937, 0.9375, 0.5937, 0.875, 0.625, 0.375, 0.625, 0.4375, 0.5937, 0.4375, 0.5938, 0.375, 0.625, 0.8125, 0.625, 0.875, 0.5937, 0.875, 0.5937, 0.8125, 0.625, 0.3125, 0.625, 0.375, 0.5938, 0.375, 0.5937, 0.3125, 0.625, 0.75, 0.625, 0.8125, 0.5937, 0.8125, 0.5937, 0.75, 0.625, 0.25, 0.625, 0.3125, 0.5937, 0.3125, 0.5937, 0.25, 0.625, 0.6875, 0.625, 0.75, 0.5937, 0.75, 0.5937, 0.6875, 0.625, 0.1875, 0.625, 0.25, 0.5937, 0.25, 0.5937, 0.1875, 0.625, 0.625, 0.625, 0.6875, 0.5937, 0.6875, 0.5937, 0.625, 0.625, 0.125, 0.625, 0.1875, 0.5937, 0.1875, 0.5937, 0.125, 0.625, 0.5625, 0.625, 0.625, 0.5937, 0.625, 0.5937, 0.5625, 0.625, 0.0625, 0.625, 0.125, 0.5937, 0.125, 0.5937, 0.0625, 0.625, 0.5, 0.625, 0.5625, 0.5937, 0.5625, 0.5937, 0.5, 0.625, 0.9375, 1.031, 1.0, 0.5937, 0.9375, 0.25, 0.0, 0.625, 0.0625, 0.5937, 0.0625, 0.625, 0.4375, 0.625, 0.5, 0.5937, 0.5, 0.5937, 0.4375, 0.5937, 0.625, 0.5937, 0.6875, 0.5625, 0.6875, 0.5625, 0.625, 0.5937, 0.125, 0.5937, 0.1875, 0.5625, 0.1875, 0.5625, 0.125, 0.5937, 0.5625, 0.5937, 0.625, 0.5625, 0.625, 0.5625, 0.5625, 0.5937, 0.0625, 0.5937, 0.125, 0.5625, 0.125, 0.5625, 0.0625, 0.5937, 0.5, 0.5937, 0.5625, 0.5625, 0.5625, 0.5625, 0.5, 0.5937, 0.9375, 1.031, 1.0, 0.5625, 0.9375, 0.25, 0.0, 0.5937, 0.0625, 0.5625, 0.0625, 0.5937, 0.4375, 0.5937, 0.5, 0.5625, 0.5, 0.5625, 0.4375, 0.5937, 0.875, 0.5937, 0.9375, 0.5625, 0.9375, 0.5625, 0.875, 0.5938, 0.375, 0.5937, 0.4375, 0.5625, 0.4375, 0.5625, 0.375, 0.5937, 0.8125, 0.5937, 0.875, 0.5625, 0.875, 0.5625, 0.8125, 0.5937, 0.3125, 0.5938, 0.375, 0.5625, 0.375, 0.5625, 0.3125, 0.5937, 0.75, 0.5937, 0.8125, 0.5625, 0.8125, 0.5625, 0.75, 0.5937, 0.25, 0.5937, 0.3125, 0.5625, 0.3125, 0.5625, 0.25, 0.5937, 0.6875, 0.5937, 0.75, 0.5625, 0.75, 0.5625, 0.6875, 0.5937, 0.1875, 0.5937, 0.25, 0.5625, 0.25, 0.5625, 0.1875, 0.5625, 0.375, 0.5625, 0.4375, 0.5312, 0.4375, 0.5312, 0.375, 0.5625, 0.8125, 0.5625, 0.875, 0.5312, 0.875, 0.5312, 0.8125, 0.5625, 0.3125, 0.5625, 0.375, 0.5312, 0.375, 0.5312, 0.3125, 0.5625, 0.75, 0.5625, 0.8125, 0.5312, 0.8125, 0.5312, 0.75, 0.5625, 0.25, 0.5625, 0.3125, 0.5312, 0.3125, 0.5312, 0.25, 0.5625, 0.6875, 0.5625, 0.75, 0.5312, 0.75, 0.5312, 0.6875, 0.5625, 0.1875, 0.5625, 0.25, 0.5312, 0.25, 0.5312, 0.1875, 0.5625, 0.625, 0.5625, 0.6875, 0.5312, 0.6875, 0.5312, 0.625, 0.5625, 0.125, 0.5625, 0.1875, 0.5312, 0.1875, 0.5312, 0.125, 0.5625, 0.5625, 0.5625, 0.625, 0.5312, 0.625, 0.5312, 0.5625, 0.5625, 0.0625, 0.5625, 0.125, 0.5312, 0.125, 0.5312, 0.0625, 0.5625, 0.5, 0.5625, 0.5625, 0.5312, 0.5625, 0.5312, 0.5, 0.5625, 0.9375, 1.031, 1.0, 0.5312, 0.9375, 0.25, 0.0, 0.5625, 0.0625, 0.5312, 0.0625, 0.5625, 0.4375, 0.5625, 0.5, 0.5312, 0.5, 0.5312, 0.4375, 0.5625, 0.875, 0.5625, 0.9375, 0.5312, 0.9375, 0.5312, 0.875, 0.5312, 0.125, 0.5312, 0.1875, 0.5, 0.1875, 0.5, 0.125, 0.5312, 0.5625, 0.5312, 0.625, 0.5, 0.625, 0.5, 0.5625, 0.5312, 0.0625, 0.5312, 0.125, 0.5, 0.125, 0.5, 0.0625, 0.5312, 0.5, 0.5312, 0.5625, 0.5, 0.5625, 0.5, 0.5, 0.5312, 0.9375, 0.03125, 1.0, 0.5, 0.9375, 0.25, 0.0, 0.5312, 0.0625, 0.5, 0.0625, 0.5312, 0.4375, 0.5312, 0.5, 0.5, 0.5, 0.5, 0.4375, 0.5312, 0.875, 0.5312, 0.9375, 0.5, 0.9375, 0.5, 0.875, 0.5312, 0.375, 0.5312, 0.4375, 0.5, 0.4375, 0.5, 0.375, 0.5312, 0.8125, 0.5312, 0.875, 0.5, 0.875, 0.5, 0.8125, 0.5312, 0.3125, 0.5312, 0.375, 0.5, 0.375, 0.5, 0.3125, 0.5312, 0.75, 0.5312, 0.8125, 0.5, 0.8125, 0.5, 0.75, 0.5312, 0.25, 0.5312, 0.3125, 0.5, 0.3125, 0.5, 0.25, 0.5312, 0.6875, 0.5312, 0.75, 0.5, 0.75, 0.5, 0.6875, 0.5312, 0.1875, 0.5312, 0.25, 0.5, 0.25, 0.5, 0.1875, 0.5312, 0.625, 0.5312, 0.6875, 0.5, 0.6875, 0.5, 0.625, 0.5, 0.8125, 0.5, 0.875, 0.4687, 0.875, 0.4687, 0.8125, 0.5, 0.3125, 0.5, 0.375, 0.4687, 0.375, 0.4687, 0.3125, 0.5, 0.75, 0.5, 0.8125, 0.4687, 0.8125, 0.4687, 0.75, 0.5, 0.25, 0.5, 0.3125, 0.4687, 0.3125, 0.4687, 0.25, 0.5, 0.6875, 0.5, 0.75, 0.4687, 0.75, 0.4687, 0.6875, 0.5, 0.1875, 0.5, 0.25, 0.4687, 0.25, 0.4687, 0.1875, 0.5, 0.625, 0.5, 0.6875, 0.4687, 0.6875, 0.4687, 0.625, 0.5, 0.125, 0.5, 0.1875, 0.4687, 0.1875, 0.4687, 0.125, 0.5, 0.5625, 0.5, 0.625, 0.4687, 0.625, 0.4687, 0.5625, 0.5, 0.0625, 0.5, 0.125, 0.4687, 0.125, 0.4687, 0.0625, 0.5, 0.5, 0.5, 0.5625, 0.4687, 0.5625, 0.4687, 0.5, 0.5, 0.9375, 0.03125, 1.0, 0.4687, 0.9375, 0.25, 0.0, 0.5, 0.0625, 0.4687, 0.0625, 0.5, 0.4375, 0.5, 0.5, 0.4687, 0.5, 0.4687, 0.4375, 0.5, 0.875, 0.5, 0.9375, 0.4687, 0.9375, 0.4687, 0.875, 0.5, 0.375, 0.5, 0.4375, 0.4687, 0.4375, 0.4687, 0.375, 0.4687, 0.5625, 0.4687, 0.625, 0.4375, 0.625, 0.4375, 0.5625, 0.4687, 0.0625, 0.4687, 0.125, 0.4375, 0.125, 0.4375, 0.0625, 0.4687, 0.5, 0.4687, 0.5625, 0.4375, 0.5625, 0.4375, 0.5, 0.4687, 0.9375, 0.03125, 1.0, 0.4375, 0.9375, 0.25, 0.0, 0.4687, 0.0625, 0.4375, 0.0625, 0.4687, 0.4375, 0.4687, 0.5, 0.4375, 0.5, 0.4375, 0.4375, 0.4687, 0.875, 0.4687, 0.9375, 0.4375, 0.9375, 0.4375, 0.875, 0.4687, 0.375, 0.4687, 0.4375, 0.4375, 0.4375, 0.4375, 0.375, 0.4687, 0.8125, 0.4687, 0.875, 0.4375, 0.875, 0.4375, 0.8125, 0.4687, 0.3125, 0.4687, 0.375, 0.4375, 0.375, 0.4375, 0.3125, 0.4687, 0.75, 0.4687, 0.8125, 0.4375, 0.8125, 0.4375, 0.75, 0.4687, 0.25, 0.4687, 0.3125, 0.4375, 0.3125, 0.4375, 0.25, 0.4687, 0.6875, 0.4687, 0.75, 0.4375, 0.75, 0.4375, 0.6875, 0.4687, 0.1875, 0.4687, 0.25, 0.4375, 0.25, 0.4375, 0.1875, 0.4687, 0.625, 0.4687, 0.6875, 0.4375, 0.6875, 0.4375, 0.625, 0.4687, 0.125, 0.4687, 0.1875, 0.4375, 0.1875, 0.4375, 0.125, 0.4375, 0.3125, 0.4375, 0.375, 0.4062, 0.375, 0.4062, 0.3125, 0.4375, 0.75, 0.4375, 0.8125, 0.4062, 0.8125, 0.4062, 0.75, 0.4375, 0.25, 0.4375, 0.3125, 0.4062, 0.3125, 0.4062, 0.25, 0.4375, 0.6875, 0.4375, 0.75, 0.4062, 0.75, 0.4062, 0.6875, 0.4375, 0.1875, 0.4375, 0.25, 0.4062, 0.25, 0.4062, 0.1875, 0.4375, 0.625, 0.4375, 0.6875, 0.4062, 0.6875, 0.4062, 0.625, 0.4375, 0.125, 0.4375, 0.1875, 0.4062, 0.1875, 0.4062, 0.125, 0.4375, 0.5625, 0.4375, 0.625, 0.4062, 0.625, 0.4062, 0.5625, 0.4375, 0.0625, 0.4375, 0.125, 0.4062, 0.125, 0.4062, 0.0625, 0.4375, 0.5, 0.4375, 0.5625, 0.4062, 0.5625, 0.4062, 0.5, 0.4375, 0.9375, 0.03125, 1.0, 0.4062, 0.9375, 0.25, 0.0, 0.4375, 0.0625, 0.4062, 0.0625, 0.4375, 0.4375, 0.4375, 0.5, 0.4062, 0.5, 0.4062, 0.4375, 0.4375, 0.875, 0.4375, 0.9375, 0.4062, 0.9375, 0.4062, 0.875, 0.4375, 0.375, 0.4375, 0.4375, 0.4062, 0.4375, 0.4062, 0.375, 0.4375, 0.8125, 0.4375, 0.875, 0.4062, 0.875, 0.4062, 0.8125, 0.4062, 0.0625, 0.4062, 0.125, 0.375, 0.125, 0.375, 0.0625, 0.4062, 0.5, 0.4062, 0.5625, 0.375, 0.5625, 0.375, 0.5, 0.4062, 0.9375, 0.03125, 1.0, 0.375, 0.9375, 0.25, 0.0, 0.4062, 0.0625, 0.375, 0.0625, 0.4062, 0.4375, 0.4062, 0.5, 0.375, 0.5, 0.375, 0.4375, 0.4062, 0.875, 0.4062, 0.9375, 0.375, 0.9375, 0.375, 0.875, 0.4062, 0.375, 0.4062, 0.4375, 0.375, 0.4375, 0.375, 0.375, 0.4062, 0.8125, 0.4062, 0.875, 0.375, 0.875, 0.375, 0.8125, 0.4062, 0.3125, 0.4062, 0.375, 0.375, 0.375, 0.375, 0.3125, 0.4062, 0.75, 0.4062, 0.8125, 0.375, 0.8125, 0.375, 0.75, 0.4062, 0.25, 0.4062, 0.3125, 0.375, 0.3125, 0.375, 0.25, 0.4062, 0.6875, 0.4062, 0.75, 0.375, 0.75, 0.375, 0.6875, 0.4062, 0.1875, 0.4062, 0.25, 0.375, 0.25, 0.375, 0.1875, 0.4062, 0.625, 0.4062, 0.6875, 0.375, 0.6875, 0.375, 0.625, 0.4062, 0.125, 0.4062, 0.1875, 0.375, 0.1875, 0.375, 0.125, 0.4062, 0.5625, 0.4062, 0.625, 0.375, 0.625, 0.375, 0.5625, 0.375, 0.25, 0.375, 0.3125, 0.3437, 0.3125, 0.3437, 0.25, 0.375, 0.6875, 0.375, 0.75, 0.3437, 0.75, 0.3437, 0.6875, 0.375, 0.1875, 0.375, 0.25, 0.3437, 0.25, 0.3437, 0.1875, 0.375, 0.625, 0.375, 0.6875, 0.3437, 0.6875, 0.3438, 0.625, 0.375, 0.125, 0.375, 0.1875, 0.3437, 0.1875, 0.3437, 0.125, 0.375, 0.5625, 0.375, 0.625, 0.3438, 0.625, 0.3437, 0.5625, 0.375, 0.0625, 0.375, 0.125, 0.3437, 0.125, 0.3437, 0.0625, 0.375, 0.5, 0.375, 0.5625, 0.3437, 0.5625, 0.3437, 0.5, 0.375, 0.9375, 0.03125, 1.0, 0.3437, 0.9375, 0.25, 0.0, 0.375, 0.0625, 0.3437, 0.0625, 0.375, 0.4375, 0.375, 0.5, 0.3437, 0.5, 0.3437, 0.4375, 0.375, 0.875, 0.375, 0.9375, 0.3437, 0.9375, 0.3437, 0.875, 0.375, 0.375, 0.375, 0.4375, 0.3437, 0.4375, 0.3438, 0.375, 0.375, 0.8125, 0.375, 0.875, 0.3437, 0.875, 0.3437, 0.8125, 0.375, 0.3125, 0.375, 0.375, 0.3438, 0.375, 0.3437, 0.3125, 0.375, 0.75, 0.375, 0.8125, 0.3437, 0.8125, 0.3437, 0.75, 0.3437, 0.9375, 0.03125, 1.0, 0.3125, 0.9375, 0.25, 0.0, 0.3437, 0.0625, 0.3125, 0.0625, 0.3437, 0.4375, 0.3437, 0.5, 0.3125, 0.5, 0.3125, 0.4375, 0.3437, 0.875, 0.3437, 0.9375, 0.3125, 0.9375, 0.3125, 0.875, 0.3438, 0.375, 0.3437, 0.4375, 0.3125, 0.4375, 0.3125, 0.375, 0.3437, 0.8125, 0.3437, 0.875, 0.3125, 0.875, 0.3125, 0.8125, 0.3437, 0.3125, 0.3438, 0.375, 0.3125, 0.375, 0.3125, 0.3125, 0.3437, 0.75, 0.3437, 0.8125, 0.3125, 0.8125, 0.3125, 0.75, 0.3437, 0.25, 0.3437, 0.3125, 0.3125, 0.3125, 0.3125, 0.25, 0.3437, 0.6875, 0.3437, 0.75, 0.3125, 0.75, 0.3125, 0.6875, 0.3437, 0.1875, 0.3437, 0.25, 0.3125, 0.25, 0.3125, 0.1875, 0.3438, 0.625, 0.3437, 0.6875, 0.3125, 0.6875, 0.3125, 0.625, 0.3437, 0.125, 0.3437, 0.1875, 0.3125, 0.1875, 0.3125, 0.125, 0.3437, 0.5625, 0.3438, 0.625, 0.3125, 0.625, 0.3125, 0.5625, 0.3437, 0.0625, 0.3437, 0.125, 0.3125, 0.125, 0.3125, 0.0625, 0.3437, 0.5, 0.3437, 0.5625, 0.3125, 0.5625, 0.3125, 0.5, 0.3125, 0.6875, 0.3125, 0.75, 0.2812, 0.75, 0.2812, 0.6875, 0.3125, 0.1875, 0.3125, 0.25, 0.2812, 0.25, 0.2812, 0.1875, 0.3125, 0.625, 0.3125, 0.6875, 0.2812, 0.6875, 0.2812, 0.625, 0.3125, 0.125, 0.3125, 0.1875, 0.2812, 0.1875, 0.2812, 0.125, 0.3125, 0.5625, 0.3125, 0.625, 0.2812, 0.625, 0.2812, 0.5625, 0.3125, 0.0625, 0.3125, 0.125, 0.2812, 0.125, 0.2812, 0.0625, 0.3125, 0.5, 0.3125, 0.5625, 0.2812, 0.5625, 0.2812, 0.5, 0.3125, 0.9375, 0.03125, 1.0, 0.2812, 0.9375, 0.25, 0.0, 0.3125, 0.0625, 0.2812, 0.0625, 0.3125, 0.4375, 0.3125, 0.5, 0.2812, 0.5, 0.2812, 0.4375, 0.3125, 0.875, 0.3125, 0.9375, 0.2812, 0.9375, 0.2812, 0.875, 0.3125, 0.375, 0.3125, 0.4375, 0.2812, 0.4375, 0.2812, 0.375, 0.3125, 0.8125, 0.3125, 0.875, 0.2812, 0.875, 0.2812, 0.8125, 0.3125, 0.3125, 0.3125, 0.375, 0.2812, 0.375, 0.2812, 0.3125, 0.3125, 0.75, 0.3125, 0.8125, 0.2812, 0.8125, 0.2812, 0.75, 0.3125, 0.25, 0.3125, 0.3125, 0.2812, 0.3125, 0.2812, 0.25, 0.2812, 0.4375, 0.2812, 0.5, 0.25, 0.5, 0.25, 0.4375, 0.2812, 0.875, 0.2812, 0.9375, 0.25, 0.9375, 0.25, 0.875, 0.2812, 0.375, 0.2812, 0.4375, 0.25, 0.4375, 0.25, 0.375, 0.2812, 0.8125, 0.2812, 0.875, 0.25, 0.875, 0.25, 0.8125, 0.2812, 0.3125, 0.2812, 0.375, 0.25, 0.375, 0.25, 0.3125, 0.2812, 0.75, 0.2812, 0.8125, 0.25, 0.8125, 0.25, 0.75, 0.2812, 0.25, 0.2812, 0.3125, 0.25, 0.3125, 0.25, 0.25, 0.2812, 0.6875, 0.2812, 0.75, 0.25, 0.75, 0.25, 0.6875, 0.2812, 0.1875, 0.2812, 0.25, 0.25, 0.25, 0.25, 0.1875, 0.2812, 0.625, 0.2812, 0.6875, 0.25, 0.6875, 0.25, 0.625, 0.2812, 0.125, 0.2812, 0.1875, 0.25, 0.1875, 0.25, 0.125, 0.2812, 0.5625, 0.2812, 0.625, 0.25, 0.625, 0.25, 0.5625, 0.2812, 0.0625, 0.2812, 0.125, 0.25, 0.125, 0.25, 0.0625, 0.2812, 0.5, 0.2812, 0.5625, 0.25, 0.5625, 0.25, 0.5, 0.2812, 0.9375, 0.03125, 1.0, 0.25, 0.9375, 0.25, 0.0, 0.2812, 0.0625, 0.25, 0.0625, 0.25, 0.1875, 0.25, 0.25, 0.2188, 0.25, 0.2188, 0.1875, 0.25, 0.625, 0.25, 0.6875, 0.2188, 0.6875, 0.2188, 0.625, 0.25, 0.125, 0.25, 0.1875, 0.2188, 0.1875, 0.2188, 0.125, 0.25, 0.5625, 0.25, 0.625, 0.2188, 0.625, 0.2188, 0.5625, 0.25, 0.0625, 0.25, 0.125, 0.2188, 0.125, 0.2188, 0.0625, 0.25, 0.5, 0.25, 0.5625, 0.2188, 0.5625, 0.2188, 0.5, 0.25, 0.9375, 0.03125, 1.0, 0.2188, 0.9375, 0.25, 0.0, 0.25, 0.0625, 0.2188, 0.0625, 0.25, 0.4375, 0.25, 0.5, 0.2188, 0.5, 0.2188, 0.4375, 0.25, 0.875, 0.25, 0.9375, 0.2188, 0.9375, 0.2188, 0.875, 0.25, 0.375, 0.25, 0.4375, 0.2188, 0.4375, 0.2188, 0.375, 0.25, 0.8125, 0.25, 0.875, 0.2188, 0.875, 0.2188, 0.8125, 0.25, 0.3125, 0.25, 0.375, 0.2188, 0.375, 0.2188, 0.3125, 0.25, 0.75, 0.25, 0.8125, 0.2188, 0.8125, 0.2188, 0.75, 0.25, 0.25, 0.25, 0.3125, 0.2188, 0.3125, 0.2188, 0.25, 0.25, 0.6875, 0.25, 0.75, 0.2188, 0.75, 0.2188, 0.6875, 0.2188, 0.875, 0.2188, 0.9375, 0.1875, 0.9375, 0.1875, 0.875, 0.2188, 0.375, 0.2188, 0.4375, 0.1875, 0.4375, 0.1875, 0.375, 0.2188, 0.8125, 0.2188, 0.875, 0.1875, 0.875, 0.1875, 0.8125, 0.2188, 0.3125, 0.2188, 0.375, 0.1875, 0.375, 0.1875, 0.3125, 0.2188, 0.75, 0.2188, 0.8125, 0.1875, 0.8125, 0.1875, 0.75, 0.2188, 0.25, 0.2188, 0.3125, 0.1875, 0.3125, 0.1875, 0.25, 0.2188, 0.6875, 0.2188, 0.75, 0.1875, 0.75, 0.1875, 0.6875, 0.2188, 0.1875, 0.2188, 0.25, 0.1875, 0.25, 0.1875, 0.1875, 0.2188, 0.625, 0.2188, 0.6875, 0.1875, 0.6875, 0.1875, 0.625, 0.2188, 0.125, 0.2188, 0.1875, 0.1875, 0.1875, 0.1875, 0.125, 0.2188, 0.5625, 0.2188, 0.625, 0.1875, 0.625, 0.1875, 0.5625, 0.2188, 0.0625, 0.2188, 0.125, 0.1875, 0.125, 0.1875, 0.0625, 0.2188, 0.5, 0.2188, 0.5625, 0.1875, 0.5625, 0.1875, 0.5, 0.2188, 0.9375, 0.03125, 1.0, 0.1875, 0.9375, 0.25, 0.0, 0.2188, 0.0625, 0.1875, 0.0625, 0.2188, 0.4375, 0.2188, 0.5, 0.1875, 0.5, 0.1875, 0.4375, 0.1875, 0.625, 0.1875, 0.6875, 0.1563, 0.6875, 0.1563, 0.625, 0.1875, 0.125, 0.1875, 0.1875, 0.1563, 0.1875, 0.1563, 0.125, 0.1875, 0.5625, 0.1875, 0.625, 0.1563, 0.625, 0.1563, 0.5625, 0.1875, 0.0625, 0.1875, 0.125, 0.1563, 0.125, 0.1563, 0.0625, 0.1875, 0.5, 0.1875, 0.5625, 0.1563, 0.5625, 0.1563, 0.5, 0.1875, 0.9375, 0.03125, 1.0, 0.1563, 0.9375, 0.25, 0.0, 0.1875, 0.0625, 0.1563, 0.0625, 0.1875, 0.4375, 0.1875, 0.5, 0.1563, 0.5, 0.1563, 0.4375, 0.1875, 0.875, 0.1875, 0.9375, 0.1563, 0.9375, 0.1563, 0.875, 0.1875, 0.375, 0.1875, 0.4375, 0.1563, 0.4375, 0.1563, 0.375, 0.1875, 0.8125, 0.1875, 0.875, 0.1563, 0.875, 0.1563, 0.8125, 0.1875, 0.3125, 0.1875, 0.375, 0.1563, 0.375, 0.1563, 0.3125, 0.1875, 0.75, 0.1875, 0.8125, 0.1563, 0.8125, 0.1563, 0.75, 0.1875, 0.25, 0.1875, 0.3125, 0.1563, 0.3125, 0.1563, 0.25, 0.1875, 0.6875, 0.1875, 0.75, 0.1563, 0.75, 0.1563, 0.6875, 0.1875, 0.1875, 0.1875, 0.25, 0.1563, 0.25, 0.1563, 0.1875, 0.1563, 0.375, 0.1563, 0.4375, 0.125, 0.4375, 0.125, 0.375, 0.1563, 0.8125, 0.1563, 0.875, 0.125, 0.875, 0.125, 0.8125, 0.1563, 0.3125, 0.1563, 0.375, 0.125, 0.375, 0.125, 0.3125, 0.1563, 0.75, 0.1563, 0.8125, 0.125, 0.8125, 0.125, 0.75, 0.1563, 0.25, 0.1563, 0.3125, 0.125, 0.3125, 0.125, 0.25, 0.1563, 0.6875, 0.1563, 0.75, 0.125, 0.75, 0.125, 0.6875, 0.1563, 0.1875, 0.1563, 0.25, 0.125, 0.25, 0.125, 0.1875, 0.1563, 0.625, 0.1563, 0.6875, 0.125, 0.6875, 0.125, 0.625, 0.1563, 0.125, 0.1563, 0.1875, 0.125, 0.1875, 0.125, 0.125, 0.1563, 0.5625, 0.1563, 0.625, 0.125, 0.625, 0.125, 0.5625, 0.1563, 0.0625, 0.1563, 0.125, 0.125, 0.125, 0.125, 0.0625, 0.1563, 0.5, 0.1563, 0.5625, 0.125, 0.5625, 0.125, 0.5, 0.1563, 0.9375, 0.03125, 1.0, 0.125, 0.9375, 0.25, 0.0, 0.1563, 0.0625, 0.125, 0.0625, 0.1563, 0.4375, 0.1563, 0.5, 0.125, 0.5, 0.125, 0.4375, 0.1563, 0.875, 0.1563, 0.9375, 0.125, 0.9375, 0.125, 0.875, 0.125, 0.125, 0.125, 0.1875, 0.09375, 0.1875, 0.09375, 0.125, 0.125, 0.5625, 0.125, 0.625, 0.09375, 0.625, 0.09375, 0.5625, 0.125, 0.0625, 0.125, 0.125, 0.09375, 0.125, 0.09375, 0.0625, 0.125, 0.5, 0.125, 0.5625, 0.09375, 0.5625, 0.09375, 0.5, 0.125, 0.9375, 0.03125, 1.0, 0.09375, 0.9375, 0.25, 0.0, 0.125, 0.0625, 0.09375, 0.0625, 0.125, 0.4375, 0.125, 0.5, 0.09375, 0.5, 0.09375, 0.4375, 0.125, 0.875, 0.125, 0.9375, 0.09375, 0.9375, 0.09375, 0.875, 0.125, 0.375, 0.125, 0.4375, 0.09375, 0.4375, 0.09375, 0.375, 0.125, 0.8125, 0.125, 0.875, 0.09375, 0.875, 0.09375, 0.8125, 0.125, 0.3125, 0.125, 0.375, 0.09375, 0.375, 0.09375, 0.3125, 0.125, 0.75, 0.125, 0.8125, 0.09375, 0.8125, 0.09375, 0.75, 0.125, 0.25, 0.125, 0.3125, 0.09375, 0.3125, 0.09375, 0.25, 0.125, 0.6875, 0.125, 0.75, 0.09375, 0.75, 0.09375, 0.6875, 0.125, 0.1875, 0.125, 0.25, 0.09375, 0.25, 0.09375, 0.1875, 0.125, 0.625, 0.125, 0.6875, 0.09375, 0.6875, 0.09375, 0.625, 0.09375, 0.3125, 0.09375, 0.375, 0.0625, 0.375, 0.0625, 0.3125, 0.09375, 0.75, 0.09375, 0.8125, 0.0625, 0.8125, 0.0625, 0.75, 0.09375, 0.25, 0.09375, 0.3125, 0.0625, 0.3125, 0.0625, 0.25, 0.09375, 0.6875, 0.09375, 0.75, 0.0625, 0.75, 0.0625, 0.6875, 0.09375, 0.1875, 0.09375, 0.25, 0.0625, 0.25, 0.0625, 0.1875, 0.09375, 0.625, 0.09375, 0.6875, 0.0625, 0.6875, 0.0625, 0.625, 0.09375, 0.125, 0.09375, 0.1875, 0.0625, 0.1875, 0.0625, 0.125, 0.09375, 0.5625, 0.09375, 0.625, 0.0625, 0.625, 0.0625, 0.5625, 0.09375, 0.0625, 0.09375, 0.125, 0.0625, 0.125, 0.0625, 0.0625, 0.09375, 0.5, 0.09375, 0.5625, 0.0625, 0.5625, 0.0625, 0.5, 0.09375, 0.9375, 0.03125, 1.0, 0.0625, 0.9375, 0.25, 0.0, 0.09375, 0.0625, 0.0625, 0.0625, 0.09375, 0.4375, 0.09375, 0.5, 0.0625, 0.5, 0.0625, 0.4375, 0.09375, 0.875, 0.09375, 0.9375, 0.0625, 0.9375, 0.0625, 0.875, 0.09375, 0.375, 0.09375, 0.4375, 0.0625, 0.4375, 0.0625, 0.375, 0.09375, 0.8125, 0.09375, 0.875, 0.0625, 0.875, 0.0625, 0.8125, 0.0625, 0.0625, 0.0625, 0.125, 0.03125, 0.125, 0.03125, 0.0625, 0.0625, 0.5, 0.0625, 0.5625, 0.03125, 0.5625, 0.03125, 0.5, 0.0625, 0.9375, 0.03125, 1.0, 0.03125, 0.9375, 0.25, 0.0, 0.0625, 0.0625, 0.03125, 0.0625, 0.0625, 0.4375, 0.0625, 0.5, 0.03125, 0.5, 0.03125, 0.4375, 0.0625, 0.875, 0.0625, 0.9375, 0.03125, 0.9375, 0.03125, 0.875, 0.0625, 0.375, 0.0625, 0.4375, 0.03125, 0.4375, 0.03125, 0.375, 0.0625, 0.8125, 0.0625, 0.875, 0.03125, 0.875, 0.03125, 0.8125, 0.0625, 0.3125, 0.0625, 0.375, 0.03125, 0.375, 0.03125, 0.3125, 0.0625, 0.75, 0.0625, 0.8125, 0.03125, 0.8125, 0.03125, 0.75, 0.0625, 0.25, 0.0625, 0.3125, 0.03125, 0.3125, 0.03125, 0.25, 0.0625, 0.6875, 0.0625, 0.75, 0.03125, 0.75, 0.03125, 0.6875, 0.0625, 0.1875, 0.0625, 0.25, 0.03125, 0.25, 0.03125, 0.1875, 0.0625, 0.625, 0.0625, 0.6875, 0.03125, 0.6875, 0.03125, 0.625, 0.0625, 0.125, 0.0625, 0.1875, 0.03125, 0.1875, 0.03125, 0.125, 0.0625, 0.5625, 0.0625, 0.625, 0.03125, 0.625, 0.03125, 0.5625, 0.03125, 0.75, 0.03125, 0.8125, 8.941e-08, 0.8125, 2.98e-08, 0.75, 0.03125, 0.25, 0.03125, 0.3125, 2.98e-08, 0.3125, 2.98e-08, 0.25, 0.03125, 0.6875, 0.03125, 0.75, 2.98e-08, 0.75, 2.98e-08, 0.6875, 0.03125, 0.1875, 0.03125, 0.25, 2.98e-08, 0.25, 8.941e-08, 0.1875, 0.03125, 0.625, 0.03125, 0.6875, 2.98e-08, 0.6875, 8.941e-08, 0.625, 0.03125, 0.125, 0.03125, 0.1875, 8.941e-08, 0.1875, 1.192e-07, 0.125, 0.03125, 0.5625, 0.03125, 0.625, 8.941e-08, 0.625, 2.98e-08, 0.5625, 0.03125, 0.0625, 0.03125, 0.125, 1.192e-07, 0.125, 2.682e-07, 0.0625, 0.03125, 0.5, 0.03125, 0.5625, 2.98e-08, 0.5625, 2.98e-08, 0.5, 0.03125, 0.9375, 0.03125, 1.0, 2.682e-07, 0.9375, 0.25, 0.0, 0.03125, 0.0625, 2.682e-07, 0.0625, 0.03125, 0.4375, 0.03125, 0.5, 2.98e-08, 0.5, 2.98e-08, 0.4375, 0.03125, 0.875, 0.03125, 0.9375, 2.682e-07, 0.9375, 1.192e-07, 0.875, 0.03125, 0.375, 0.03125, 0.4375, 2.98e-08, 0.4375, 8.941e-08, 0.375, 0.03125, 0.8125, 0.03125, 0.875, 1.192e-07, 0.875, 8.941e-08, 0.8125, 0.03125, 0.3125, 0.03125, 0.375, 8.941e-08, 0.375, 2.98e-08, 0.3125, 1.0, 0.5, 1.0, 0.5625, 0.9688, 0.5625, 0.9688, 0.5, 1.0, 0.9375, 1.031, 1.0, 0.9688, 0.9375, 1.25, 0.0, 1.0, 0.0625, 0.9688, 0.0625, 1.0, 0.4375, 1.0, 0.5, 0.9688, 0.5, 0.9688, 0.4375, 1.0, 0.875, 1.0, 0.9375, 0.9688, 0.9375, 0.9688, 0.875, 1.0, 0.375, 1.0, 0.4375, 0.9688, 0.4375, 0.9688, 0.375, 1.0, 0.8125, 1.0, 0.875, 0.9688, 0.875, 0.9688, 0.8125, 1.0, 0.3125, 1.0, 0.375, 0.9688, 0.375, 0.9688, 0.3125, 1.0, 0.75, 1.0, 0.8125, 0.9688, 0.8125, 0.9688, 0.75, 1.0, 0.25, 1.0, 0.3125, 0.9688, 0.3125, 0.9688, 0.25, 1.0, 0.6875, 1.0, 0.75, 0.9688, 0.75, 0.9688, 0.6875, 1.0, 0.1875, 1.0, 0.25, 0.9688, 0.25, 0.9688, 0.1875, 1.0, 0.625, 1.0, 0.6875, 0.9688, 0.6875, 0.9688, 0.625, 1.0, 0.125, 1.0, 0.1875, 0.9688, 0.1875, 0.9688, 0.125, 1.0, 0.5625, 1.0, 0.625, 0.9688, 0.625, 0.9688, 0.5625, 1.0, 0.0625, 1.0, 0.125, 0.9688, 0.125, 0.9688, 0.0625, 0.9688, 0.25, 0.9688, 0.3125, 0.9375, 0.3125, 0.9375, 0.25, 0.9688, 0.6875, 0.9688, 0.75, 0.9375, 0.75, 0.9375, 0.6875, 0.9688, 0.1875, 0.9688, 0.25, 0.9375, 0.25, 0.9375, 0.1875, 0.9688, 0.625, 0.9688, 0.6875, 0.9375, 0.6875, 0.9375, 0.625, 0.9688, 0.125, 0.9688, 0.1875, 0.9375, 0.1875, 0.9375, 0.125, 0.9688, 0.5625, 0.9688, 0.625, 0.9375, 0.625, 0.9375, 0.5625, 0.9688, 0.0625, 0.9688, 0.125, 0.9375, 0.125, 0.9375, 0.0625, 0.9688, 0.5, 0.9688, 0.5625, 0.9375, 0.5625, 0.9375, 0.5, 0.9688, 0.9375, 1.031, 1.0, 0.9375, 0.9375, 1.25, 0.0, 0.9688, 0.0625, 0.9375, 0.0625, 0.9688, 0.4375, 0.9688, 0.5, 0.9375, 0.5, 0.9375, 0.4375, 0.9688, 0.875, 0.9688, 0.9375, 0.9375, 0.9375, 0.9375, 0.875, 0.9688, 0.375, 0.9688, 0.4375, 0.9375, 0.4375, 0.9375, 0.375, 0.9688, 0.8125, 0.9688, 0.875, 0.9375, 0.875, 0.9375, 0.8125, 0.9688, 0.3125, 0.9688, 0.375, 0.9375, 0.375, 0.9375, 0.3125, 0.9688, 0.75, 0.9688, 0.8125, 0.9375, 0.8125, 0.9375, 0.75, 0.9375, 0.9375, 1.031, 1.0, 0.9063, 0.9375, 1.25, 0.0, 0.9375, 0.0625, 0.9063, 0.0625, 0.9375, 0.4375, 0.9375, 0.5, 0.9062, 0.5, 0.9062, 0.4375, 0.9375, 0.875, 0.9375, 0.9375, 0.9063, 0.9375, 0.9063, 0.875, 0.9375, 0.375, 0.9375, 0.4375, 0.9062, 0.4375, 0.9062, 0.375, 0.9375, 0.8125, 0.9375, 0.875, 0.9063, 0.875, 0.9062, 0.8125, 0.9375, 0.3125, 0.9375, 0.375, 0.9062, 0.375, 0.9062, 0.3125, 0.9375, 0.75, 0.9375, 0.8125, 0.9062, 0.8125, 0.9062, 0.75, 0.9375, 0.25, 0.9375, 0.3125, 0.9062, 0.3125, 0.9062, 0.25, 0.9375, 0.6875, 0.9375, 0.75, 0.9062, 0.75, 0.9062, 0.6875, 0.9375, 0.1875, 0.9375, 0.25, 0.9062, 0.25, 0.9062, 0.1875, 0.9375, 0.625, 0.9375, 0.6875, 0.9062, 0.6875, 0.9062, 0.625, 0.9375, 0.125, 0.9375, 0.1875, 0.9062, 0.1875, 0.9063, 0.125, 0.9375, 0.5625, 0.9375, 0.625, 0.9062, 0.625, 0.9062, 0.5625, 0.9375, 0.0625, 0.9375, 0.125, 0.9063, 0.125, 0.9063, 0.0625, 0.9375, 0.5, 0.9375, 0.5625, 0.9062, 0.5625, 0.9062, 0.5, 0.9062, 0.6875, 0.9062, 0.75, 0.875, 0.75, 0.875, 0.6875, 0.9062, 0.1875, 0.9062, 0.25, 0.875, 0.25, 0.875, 0.1875, 0.9062, 0.625, 0.9062, 0.6875, 0.875, 0.6875, 0.875, 0.625, 0.9063, 0.125, 0.9062, 0.1875, 0.875, 0.1875, 0.875, 0.125, 0.9062, 0.5625, 0.9062, 0.625, 0.875, 0.625, 0.875, 0.5625, 0.9063, 0.0625, 0.9063, 0.125, 0.875, 0.125, 0.875, 0.0625, 0.9062, 0.5, 0.9062, 0.5625, 0.875, 0.5625, 0.875, 0.5, 0.9063, 0.9375, 1.031, 1.0, 0.875, 0.9375, 1.25, 0.0, 0.9063, 0.0625, 0.875, 0.0625, 0.9062, 0.4375, 0.9062, 0.5, 0.875, 0.5, 0.875, 0.4375, 0.9063, 0.875, 0.9063, 0.9375, 0.875, 0.9375, 0.875, 0.875, 0.9062, 0.375, 0.9062, 0.4375, 0.875, 0.4375, 0.875, 0.375, 0.9062, 0.8125, 0.9063, 0.875, 0.875, 0.875, 0.875, 0.8125, 0.9062, 0.3125, 0.9062, 0.375, 0.875, 0.375, 0.875, 0.3125, 0.9062, 0.75, 0.9062, 0.8125, 0.875, 0.8125, 0.875, 0.75, 0.9062, 0.25, 0.9062, 0.3125, 0.875, 0.3125, 0.875, 0.25, 0.875, 0.4375, 0.875, 0.5, 0.8438, 0.5, 0.8438, 0.4375, 0.875, 0.875, 0.875, 0.9375, 0.8438, 0.9375, 0.8438, 0.875, 0.875, 0.375, 0.875, 0.4375, 0.8438, 0.4375, 0.8438, 0.375, 0.875, 0.8125, 0.875, 0.875, 0.8438, 0.875, 0.8438, 0.8125, 0.875, 0.3125, 0.875, 0.375, 0.8438, 0.375, 0.8438, 0.3125, 0.875, 0.75, 0.875, 0.8125, 0.8438, 0.8125, 0.8438, 0.75, 0.875, 0.25, 0.875, 0.3125, 0.8438, 0.3125, 0.8438, 0.25, 0.875, 0.6875, 0.875, 0.75, 0.8438, 0.75, 0.8438, 0.6875, 0.875, 0.1875, 0.875, 0.25, 0.8438, 0.25, 0.8438, 0.1875, 0.875, 0.625, 0.875, 0.6875, 0.8438, 0.6875, 0.8438, 0.625, 0.875, 0.125, 0.875, 0.1875, 0.8438, 0.1875, 0.8438, 0.125, 0.875, 0.5625, 0.875, 0.625, 0.8438, 0.625, 0.8438, 0.5625, 0.875, 0.0625, 0.875, 0.125, 0.8438, 0.125, 0.8438, 0.0625, 0.875, 0.5, 0.875, 0.5625, 0.8438, 0.5625, 0.8438, 0.5, 0.875, 0.9375, 1.031, 1.0, 0.8438, 0.9375, 1.25, 0.0, 0.875, 0.0625, 0.8438, 0.0625, 0.8438, 0.1875, 0.8438, 0.25, 0.8125, 0.25, 0.8125, 0.1875, 0.8438, 0.625, 0.8438, 0.6875, 0.8125, 0.6875, 0.8125, 0.625, 0.8438, 0.125, 0.8438, 0.1875, 0.8125, 0.1875, 0.8125, 0.125, 0.8438, 0.5625, 0.8438, 0.625, 0.8125, 0.625, 0.8125, 0.5625, 0.8438, 0.0625, 0.8438, 0.125, 0.8125, 0.125, 0.8125, 0.0625, 0.8438, 0.5, 0.8438, 0.5625, 0.8125, 0.5625, 0.8125, 0.5, 0.8438, 0.9375, 1.031, 1.0, 0.8125, 0.9375, 1.25, 0.0, 0.8438, 0.0625, 0.8125, 0.0625, 0.8438, 0.4375, 0.8438, 0.5, 0.8125, 0.5, 0.8125, 0.4375, 0.8438, 0.875, 0.8438, 0.9375, 0.8125, 0.9375, 0.8125, 0.875, 0.8438, 0.375, 0.8438, 0.4375, 0.8125, 0.4375, 0.8125, 0.375, 0.8438, 0.8125, 0.8438, 0.875, 0.8125, 0.875, 0.8125, 0.8125, 0.8438, 0.3125, 0.8438, 0.375, 0.8125, 0.375, 0.8125, 0.3125, 0.8438, 0.75, 0.8438, 0.8125, 0.8125, 0.8125, 0.8125, 0.75, 0.8438, 0.25, 0.8438, 0.3125, 0.8125, 0.3125, 0.8125, 0.25, 0.8438, 0.6875, 0.8438, 0.75, 0.8125, 0.75, 0.8125, 0.6875, 0.8125, 0.375, 0.8125, 0.4375, 0.7812, 0.4375, 0.7812, 0.375, 0.8125, 0.8125, 0.8125, 0.875, 0.7812, 0.875, 0.7812, 0.8125, 0.8125, 0.3125, 0.8125, 0.375, 0.7812, 0.375, 0.7812, 0.3125, 0.8125, 0.75, 0.8125, 0.8125, 0.7812, 0.8125, 0.7812, 0.75, 0.8125, 0.25, 0.8125, 0.3125, 0.7812, 0.3125, 0.7812, 0.25, 0.8125, 0.6875, 0.8125, 0.75, 0.7812, 0.75, 0.7812, 0.6875, 0.8125, 0.1875, 0.8125, 0.25, 0.7812, 0.25, 0.7812, 0.1875, 0.8125, 0.625, 0.8125, 0.6875, 0.7812, 0.6875, 0.7812, 0.625, 0.8125, 0.125, 0.8125, 0.1875, 0.7812, 0.1875, 0.7812, 0.125, 0.8125, 0.5625, 0.8125, 0.625, 0.7812, 0.625, 0.7812, 0.5625, 0.8125, 0.0625, 0.8125, 0.125, 0.7812, 0.125, 0.7812, 0.0625, 0.8125, 0.5, 0.8125, 0.5625, 0.7812, 0.5625, 0.7812, 0.5, 0.8125, 0.9375, 1.031, 1.0, 0.7812, 0.9375, 1.25, 0.0, 0.8125, 0.0625, 0.7812, 0.0625, 0.8125, 0.4375, 0.8125, 0.5, 0.7812, 0.5, 0.7812, 0.4375, 0.8125, 0.875, 0.8125, 0.9375, 0.7812, 0.9375, 0.7812, 0.875, 0.7812, 0.125, 0.7812, 0.1875, 0.75, 0.1875, 0.75, 0.125, 0.7812, 0.5625, 0.7812, 0.625, 0.75, 0.625, 0.75, 0.5625, 0.7812, 0.0625, 0.7812, 0.125, 0.75, 0.125, 0.75, 0.0625, 0.7812, 0.5, 0.7812, 0.5625, 0.75, 0.5625, 0.75, 0.5, 0.7812, 0.9375, 1.031, 1.0, 0.75, 0.9375, 1.25, 0.0, 0.7812, 0.0625, 0.75, 0.0625, 0.7812, 0.4375, 0.7812, 0.5, 0.75, 0.5, 0.75, 0.4375, 0.7812, 0.875, 0.7812, 0.9375, 0.75, 0.9375, 0.75, 0.875, 0.7812, 0.375, 0.7812, 0.4375, 0.75, 0.4375, 0.75, 0.375, 0.7812, 0.8125, 0.7812, 0.875, 0.75, 0.875, 0.75, 0.8125, 0.7812, 0.3125, 0.7812, 0.375, 0.75, 0.375, 0.75, 0.3125, 0.7812, 0.75, 0.7812, 0.8125, 0.75, 0.8125, 0.75, 0.75, 0.7812, 0.25, 0.7812, 0.3125, 0.75, 0.3125, 0.75, 0.25, 0.7812, 0.6875, 0.7812, 0.75, 0.75, 0.75, 0.75, 0.6875, 0.7812, 0.1875, 0.7812, 0.25, 0.75, 0.25, 0.75, 0.1875, 0.7812, 0.625, 0.7812, 0.6875, 0.75, 0.6875, 0.75, 0.625])
me_sphere_003.materials.append(mat_material_1)
me_sphere_003.use_remesh_preserve_volume = False
me_sphere_003.use_remesh_preserve_attributes = False
me_sphere_003.use_mirror_vertex_groups = False
me_sphere_003.update()
me_cylinder_001 = bpy.data.meshes.new('Cylinder.001')
me_cylinder_001.from_pydata([(0.07034, 0.08277, 9.366e-08), (-0.7954, 0.3699, 6.468e-08), (0.07034, 0.05852, 0.05852), (-0.7954, 0.2616, 0.2616), (0.07034, -3.618e-09, 0.08277), (-0.7954, -1.599e-08, 0.3699), (0.07034, -0.05852, 0.05852), (-0.7954, -0.2616, 0.2616), (0.07034, -0.08277, 8.642e-08), (-0.7954, -0.3699, 3.234e-08), (0.07034, -0.05852, -0.05852), (-0.7954, -0.2616, -0.2616), (0.07034, 9.87e-10, -0.08277), (-0.7954, 4.587e-09, -0.3699), (0.07034, 0.05852, -0.05852), (-0.7954, 0.2616, -0.2616), (-0.1663, 0.3575, 1.133e-07), (-0.1663, 0.2528, 0.2528), (-0.1663, -1.563e-08, 0.3575), (-0.1663, -0.2528, 0.2528), (-0.1663, -0.3575, 8.202e-08), (-0.1663, -0.2528, -0.2528), (-0.1663, 4.263e-09, -0.3575), (-0.1663, 0.2528, -0.2528), (-0.6697, 0.4439, 0.02099), (-0.6697, 0.3139, 0.3595), (-0.6697, -1.941e-08, 0.4997), (-0.6697, -0.3139, 0.3595), (-0.6697, -0.4439, 0.02099), (-0.6697, -0.3139, -0.3175), (-0.6697, 5.294e-09, -0.4577), (-0.6697, 0.3139, -0.3175), (-0.9381, -1.196e-08, 5.743e-08)], [], [(24, 1, 3, 25), (25, 3, 5, 26), (26, 5, 7, 27), (27, 7, 9, 28), (28, 9, 11, 29), (29, 11, 13, 30), (30, 13, 15, 31), (31, 15, 1, 24), (0, 2, 4, 6, 8, 10, 12, 14), (14, 23, 16, 0), (12, 22, 23, 14), (10, 21, 22, 12), (8, 20, 21, 10), (6, 19, 20, 8), (4, 18, 19, 6), (2, 17, 18, 4), (0, 16, 17, 2), (23, 31, 24, 16), (22, 30, 31, 23), (21, 29, 30, 22), (20, 28, 29, 21), (19, 27, 28, 20), (18, 26, 27, 19), (17, 25, 26, 18), (16, 24, 25, 17), (3, 1, 32), (1, 15, 32), (15, 13, 32), (13, 11, 32), (11, 9, 32), (9, 7, 32), (7, 5, 32), (5, 3, 32)])
me_cylinder_001.polygons.foreach_set('use_smooth', [True] * 33)
me_cylinder_001.materials.append(mat_material_2)
me_cylinder_001.use_remesh_preserve_volume = False
me_cylinder_001.use_remesh_preserve_attributes = False
me_cylinder_001.use_mirror_vertex_groups = False
me_cylinder_001.update()
me_cylinder_002 = bpy.data.meshes.new('Cylinder.002')
me_cylinder_002.from_pydata([(0.0648, 0.2374, -2.315e-07), (-0.8553, 0.3796, -1.596e-07), (0.0648, 0.1679, 0.1679), (-0.8553, 0.2684, 0.2684), (0.0648, -1.038e-08, 0.2374), (-0.8553, -1.659e-08, 0.3796), (0.0648, -0.1679, 0.1679), (-0.8553, -0.2684, 0.2684), (0.0648, -0.2374, -2.522e-07), (-0.8553, -0.3796, -1.928e-07), (0.0648, -0.1679, -0.1679), (-0.8553, -0.2684, -0.2684), (0.0648, 2.831e-09, -0.2374), (-0.8553, 4.527e-09, -0.3796), (0.0648, 0.1679, -0.1679), (-0.8553, 0.2684, -0.2684), (-0.0569, 0.4439, -2.23e-07), (-0.0569, 0.3139, 0.3139), (-0.0569, -1.941e-08, 0.4439), (-0.0569, -0.3139, 0.3139), (-0.0569, -0.4439, -2.619e-07), (-0.0569, -0.3139, -0.3139), (-0.0569, 5.294e-09, -0.4439), (-0.0569, 0.3139, -0.3139), (-0.3863, 0.554, -1.937e-07), (-0.3863, 0.3918, 0.3918), (-0.3863, -2.422e-08, 0.554), (-0.3863, -0.3918, 0.3918), (-0.3863, -0.554, -2.421e-07), (-0.3863, -0.3918, -0.3918), (-0.3863, 6.607e-09, -0.554), (-0.3863, 0.3918, -0.3918), (0.163, 2.02e-09, -2.384e-07), (-0.934, -2.074e-09, -1.428e-07)], [], [(24, 1, 3, 25), (25, 3, 5, 26), (26, 5, 7, 27), (27, 7, 9, 28), (28, 9, 11, 29), (29, 11, 13, 30), (30, 13, 15, 31), (31, 15, 1, 24), (3, 1, 33), (14, 23, 16, 0), (12, 22, 23, 14), (10, 21, 22, 12), (8, 20, 21, 10), (6, 19, 20, 8), (4, 18, 19, 6), (2, 17, 18, 4), (0, 16, 17, 2), (23, 31, 24, 16), (22, 30, 31, 23), (21, 29, 30, 22), (20, 28, 29, 21), (19, 27, 28, 20), (18, 26, 27, 19), (17, 25, 26, 18), (16, 24, 25, 17), (0, 2, 32), (2, 4, 32), (4, 6, 32), (6, 8, 32), (8, 10, 32), (10, 12, 32), (12, 14, 32), (14, 0, 32), (1, 15, 33), (15, 13, 33), (13, 11, 33), (11, 9, 33), (9, 7, 33), (7, 5, 33), (5, 3, 33)])
me_cylinder_002.polygons.foreach_set('use_smooth', [True] * 40)
me_cylinder_002.materials.append(mat_material3)
me_cylinder_002.use_remesh_preserve_volume = False
me_cylinder_002.use_remesh_preserve_attributes = False
me_cylinder_002.use_mirror_vertex_groups = False
me_cylinder_002.update()
me_cylinder_003 = bpy.data.meshes.new('Cylinder.003')
me_cylinder_003.from_pydata([(0.07012, 0.2991, -3.386e-07), (-1.136, 0.03948, -8.799e-08), (0.07012, 0.2115, 0.2115), (-1.136, 0.02791, 0.02791), (0.07012, -1.218e-08, 0.2991), (-1.136, -1.726e-09, 0.03948), (0.07012, -0.2115, 0.2115), (-1.136, -0.02791, 0.02791), (0.07012, -0.2991, -3.648e-07), (-1.136, -0.03948, -9.144e-08), (0.07012, -0.2115, -0.2115), (-1.136, -0.02791, -0.02791), (0.07012, 4.459e-09, -0.2991), (-1.136, 4.707e-10, -0.03948), (0.07012, 0.2115, -0.2115), (-1.136, 0.02791, -0.02791), (-0.04675, 0.4439, -0.04749), (-0.04675, 0.3139, 0.2664), (-0.04675, -1.941e-08, 0.3964), (-0.04675, -0.3139, 0.2664), (-0.04675, -0.4439, -0.04749), (-0.04675, -0.3139, -0.3614), (-0.04675, 5.294e-09, -0.4914), (-0.04675, 0.3139, -0.3614), (-0.4907, 0.4439, -0.04749), (-0.4907, 0.3139, 0.2664), (-0.4907, -1.941e-08, 0.3964), (-0.4907, -0.3139, 0.2664), (-0.4907, -0.4439, -0.04749), (-0.4907, -0.3139, -0.3614), (-0.4907, 5.294e-09, -0.4914), (-0.4907, 0.3139, -0.3614), (-0.7919, 0.07759, -0.1338), (-0.7919, 0.05486, -0.07893), (-0.7919, -3.392e-09, -0.0562), (-0.7919, -0.05486, -0.07893), (-0.7919, -0.07759, -0.1338), (-0.7919, -0.05486, -0.1887), (-0.7919, 9.253e-10, -0.2114), (-0.7919, 0.05486, -0.1887), (-1.203, -4.083e-09, 0.03039), (0.2351, -3.207e-09, -3.865e-07)], [], [(32, 1, 3, 33), (33, 3, 5, 34), (34, 5, 7, 35), (35, 7, 9, 36), (36, 9, 11, 37), (37, 11, 13, 38), (1, 15, 40), (38, 13, 15, 39), (39, 15, 1, 32), (14, 23, 16, 0), (12, 22, 23, 14), (10, 21, 22, 12), (8, 20, 21, 10), (6, 19, 20, 8), (4, 18, 19, 6), (2, 17, 18, 4), (0, 16, 17, 2), (23, 31, 24, 16), (22, 30, 31, 23), (21, 29, 30, 22), (20, 28, 29, 21), (19, 27, 28, 20), (18, 26, 27, 19), (17, 25, 26, 18), (16, 24, 25, 17), (31, 39, 32, 24), (30, 38, 39, 31), (29, 37, 38, 30), (28, 36, 37, 29), (27, 35, 36, 28), (26, 34, 35, 27), (25, 33, 34, 26), (24, 32, 33, 25), (3, 1, 40), (7, 5, 40), (13, 11, 40), (9, 7, 40), (15, 13, 40), (5, 3, 40), (11, 9, 40), (0, 2, 41), (2, 4, 41), (4, 6, 41), (6, 8, 41), (8, 10, 41), (10, 12, 41), (12, 14, 41), (14, 0, 41)])
me_cylinder_003.polygons.foreach_set('use_smooth', [True] * 48)
me_cylinder_003.materials.append(mat_material_2)
me_cylinder_003.use_remesh_preserve_volume = False
me_cylinder_003.use_remesh_preserve_attributes = False
me_cylinder_003.use_mirror_vertex_groups = False
me_cylinder_003.update()
me_plane_001 = bpy.data.meshes.new('Plane.001')
me_plane_001.from_pydata([(-1.0, -1.0, 0.0), (1.0, -1.0, 0.0), (-1.0, 1.0, 0.0), (1.0, 1.0, 0.0)], [], [(0, 1, 3, 2)])
me_plane_001.materials.append(mat_emisor)
me_plane_001.use_remesh_preserve_volume = False
me_plane_001.use_remesh_preserve_attributes = False
me_plane_001.use_mirror_vertex_groups = False
me_plane_001.update()
me_plane = bpy.data.meshes.new('Plane')
me_plane.from_pydata([(-1.0, -1.0, 0.0), (1.0, -1.0, 0.0), (-1.0, 1.0, 0.0), (1.0, 1.0, 0.0), (-1.0, -1.0, -0.8532), (1.0, -1.0, -0.8532), (-1.0, 1.0, -0.8532), (1.0, 1.0, -0.8532)], [], [(0, 1, 3, 2), (4, 6, 7, 5), (1, 5, 7, 3), (2, 6, 4, 0), (3, 7, 6, 2), (0, 4, 5, 1)])
me_plane.materials.append(mat_suelo)
me_plane.use_remesh_preserve_volume = False
me_plane.use_remesh_preserve_attributes = False
me_plane.use_mirror_vertex_groups = False
me_plane.update()
me_cube = bpy.data.meshes.new('Cube')
me_cube.from_pydata([(-1.0, -1.0, -1.0), (-1.0, -1.0, 1.0), (-1.0, 1.0, -1.0), (-1.0, 1.0, 1.0), (1.0, -1.0, -1.0), (1.0, -1.0, 1.0), (1.0, 1.0, -1.0), (1.0, 1.0, 1.0)], [], [(0, 1, 3, 2), (2, 3, 7, 6), (6, 7, 5, 4), (4, 5, 1, 0), (2, 6, 4, 0), (7, 3, 1, 5)])
me_cube.materials.append(mat_obstaculo1)
me_cube.use_remesh_preserve_volume = False
me_cube.use_remesh_preserve_attributes = False
me_cube.use_mirror_vertex_groups = False
me_cube.update()
me_cylinder = bpy.data.meshes.new('Cylinder')
me_cylinder.from_pydata([(-1.021e-07, 1.0, -1.038), (-1.021e-07, 1.0, 0.9616), (0.1951, 0.9808, -1.038), (0.1951, 0.9808, 0.9616), (0.3827, 0.9239, -1.038), (0.3827, 0.9239, 0.9616), (0.5556, 0.8315, -1.038), (0.5556, 0.8315, 0.9616), (0.7071, 0.7071, -1.038), (0.7071, 0.7071, 0.9616), (0.8315, 0.5556, -1.038), (0.8315, 0.5556, 0.9616), (0.9239, 0.3827, -1.038), (0.9239, 0.3827, 0.9616), (0.9808, 0.1951, -1.038), (0.9808, 0.1951, 0.9616), (1.0, -2.191e-07, -1.038), (1.0, -2.191e-07, 0.9616), (0.9808, -0.1951, -1.038), (0.9808, -0.1951, 0.9616), (0.9239, -0.3827, -1.038), (0.9239, -0.3827, 0.9616), (0.8315, -0.5556, -1.038), (0.8315, -0.5556, 0.9616), (0.7071, -0.7071, -1.038), (0.7071, -0.7071, 0.9616), (0.5556, -0.8315, -1.038), (0.5556, -0.8315, 0.9616), (0.3827, -0.9239, -1.038), (0.3827, -0.9239, 0.9616), (0.1951, -0.9808, -1.038), (0.1951, -0.9808, 0.9616), (-4.28e-07, -1.0, -1.038), (-4.28e-07, -1.0, 0.9616), (-0.1951, -0.9808, -1.038), (-0.1951, -0.9808, 0.9616), (-0.3827, -0.9239, -1.038), (-0.3827, -0.9239, 0.9616), (-0.5556, -0.8315, -1.038), (-0.5556, -0.8315, 0.9616), (-0.7071, -0.7071, -1.038), (-0.7071, -0.7071, 0.9616), (-0.8315, -0.5556, -1.038), (-0.8315, -0.5556, 0.9616), (-0.9239, -0.3827, -1.038), (-0.9239, -0.3827, 0.9616), (-0.9808, -0.1951, -1.038), (-0.9808, -0.1951, 0.9616), (-1.0, 6.71e-07, -1.038), (-1.0, 6.71e-07, 0.9616), (-0.9808, 0.1951, -1.038), (-0.9808, 0.1951, 0.9616), (-0.9239, 0.3827, -1.038), (-0.9239, 0.3827, 0.9616), (-0.8315, 0.5556, -1.038), (-0.8315, 0.5556, 0.9616), (-0.7071, 0.7071, -1.038), (-0.7071, 0.7071, 0.9616), (-0.5556, 0.8315, -1.038), (-0.5556, 0.8315, 0.9616), (-0.3827, 0.9239, -1.038), (-0.3827, 0.9239, 0.9616), (-0.1951, 0.9808, -1.038), (-0.1951, 0.9808, 0.9616), (-1.021e-07, 1.0, 0.9273), (0.1951, 0.9808, 0.9273), (0.3827, 0.9239, 0.9273), (0.5556, 0.8315, 0.9273), (0.7071, 0.7071, 0.9273), (0.8315, 0.5556, 0.9273), (0.9239, 0.3827, 0.9273), (0.9808, 0.1951, 0.9273), (1.0, -2.191e-07, 0.9273), (0.9808, -0.1951, 0.9273), (0.9239, -0.3827, 0.9273), (0.8315, -0.5556, 0.9273), (0.7071, -0.7071, 0.9273), (0.5556, -0.8315, 0.9273), (0.3827, -0.9239, 0.9273), (0.1951, -0.9808, 0.9273), (-4.28e-07, -1.0, 0.9273), (-0.1951, -0.9808, 0.9273), (-0.3827, -0.9239, 0.9273), (-0.5556, -0.8315, 0.9273), (-0.7071, -0.7071, 0.9273), (-0.8315, -0.5556, 0.9273), (-0.9239, -0.3827, 0.9273), (-0.9808, -0.1951, 0.9273), (-1.0, 6.71e-07, 0.9273), (-0.9808, 0.1951, 0.9273), (-0.9239, 0.3827, 0.9273), (-0.8315, 0.5556, 0.9273), (-0.7071, 0.7071, 0.9273), (-0.5556, 0.8315, 0.9273), (-0.3827, 0.9239, 0.9273), (-0.1951, 0.9808, 0.9273), (0.1951, 0.9808, -0.9624), (0.3827, 0.9239, -0.9624), (0.5556, 0.8315, -0.9624), (0.7071, 0.7071, -0.9624), (0.8315, 0.5556, -0.9624), (0.9239, 0.3827, -0.9624), (0.9808, 0.1951, -0.9624), (1.0, -2.191e-07, -0.9624), (0.9808, -0.1951, -0.9624), (0.9239, -0.3827, -0.9624), (0.8315, -0.5556, -0.9624), (0.7071, -0.7071, -0.9624), (0.5556, -0.8315, -0.9624), (0.3827, -0.9239, -0.9624), (0.1951, -0.9808, -0.9624), (-4.28e-07, -1.0, -0.9624), (-0.1951, -0.9808, -0.9624), (-0.3827, -0.9239, -0.9624), (-0.5556, -0.8315, -0.9624), (-0.7071, -0.7071, -0.9624), (-0.8315, -0.5556, -0.9624), (-0.9239, -0.3827, -0.9624), (-0.9808, -0.1951, -0.9624), (-1.0, 6.71e-07, -0.9624), (-0.9808, 0.1951, -0.9624), (-0.9239, 0.3827, -0.9624), (-0.8315, 0.5556, -0.9624), (-0.7071, 0.7071, -0.9624), (-0.5556, 0.8315, -0.9624), (-0.3827, 0.9239, -0.9624), (-0.1951, 0.9808, -0.9624), (-1.021e-07, 1.0, -0.9624), (-1.021e-07, 1.0, 0.6693), (0.1951, 0.9808, 0.6693), (0.3827, 0.9239, 0.6693), (0.5556, 0.8315, 0.6693), (0.7071, 0.7071, 0.6693), (0.8315, 0.5556, 0.6693), (0.9239, 0.3827, 0.6693), (0.9808, 0.1951, 0.6693), (1.0, -2.191e-07, 0.6693), (0.9808, -0.1951, 0.6693), (0.9239, -0.3827, 0.6693), (0.8315, -0.5556, 0.6693), (0.7071, -0.7071, 0.6693), (0.5556, -0.8315, 0.6693), (0.3827, -0.9239, 0.6693), (0.1951, -0.9808, 0.6693), (-4.28e-07, -1.0, 0.6693), (-0.1951, -0.9808, 0.6693), (-0.3827, -0.9239, 0.6693), (-0.5556, -0.8315, 0.6693), (-0.7071, -0.7071, 0.6693), (-0.8315, -0.5556, 0.6693), (-0.9239, -0.3827, 0.6693), (-0.9808, -0.1951, 0.6693), (-1.0, 6.71e-07, 0.6693), (-0.9808, 0.1951, 0.6693), (-0.9239, 0.3827, 0.6693), (-0.8315, 0.5556, 0.6693), (-0.7071, 0.7071, 0.6693), (-0.5556, 0.8315, 0.6693), (-0.3827, 0.9239, 0.6693), (-0.1951, 0.9808, 0.6693), (0.1951, 0.9808, 0.02627), (0.3827, 0.9239, 0.02627), (0.5556, 0.8315, 0.02627), (0.7071, 0.7071, 0.02627), (0.8315, 0.5556, 0.02627), (0.9239, 0.3827, 0.02627), (0.9808, 0.1951, 0.02627), (1.0, -2.191e-07, 0.02627), (0.9808, -0.1951, 0.02627), (0.9239, -0.3827, 0.02627), (0.8315, -0.5556, 0.02627), (0.7071, -0.7071, 0.02627), (0.5556, -0.8315, 0.02627), (0.3827, -0.9239, 0.02627), (0.1951, -0.9808, 0.02627), (-4.28e-07, -1.0, 0.02627), (-0.1951, -0.9808, 0.02627), (-0.3827, -0.9239, 0.02627), (-0.5556, -0.8315, 0.02627), (-0.7071, -0.7071, 0.02627), (-0.8315, -0.5556, 0.02627), (-0.9239, -0.3827, 0.02627), (-0.9808, -0.1951, 0.02627), (-1.0, 6.71e-07, 0.02627), (-0.9808, 0.1951, 0.02627), (-0.9239, 0.3827, 0.02627), (-0.8315, 0.5556, 0.02627), (-0.7071, 0.7071, 0.02627), (-0.5556, 0.8315, 0.02627), (-0.3827, 0.9239, 0.02627), (-0.1951, 0.9808, 0.02627), (-1.021e-07, 1.0, 0.02627), (0.1951, 0.9808, -0.5837), (0.3827, 0.9239, -0.5837), (0.5556, 0.8315, -0.5837), (0.7071, 0.7071, -0.5837), (0.8315, 0.5556, -0.5837), (0.9239, 0.3827, -0.5837), (0.9808, 0.1951, -0.5837), (1.0, -2.191e-07, -0.5837), (0.9808, -0.1951, -0.5837), (0.9239, -0.3827, -0.5837), (0.8315, -0.5556, -0.5837), (0.7071, -0.7071, -0.5837), (0.5556, -0.8315, -0.5837), (0.3827, -0.9239, -0.5837), (0.1951, -0.9808, -0.5837), (-4.28e-07, -1.0, -0.5837), (-0.1951, -0.9808, -0.5837), (-0.3827, -0.9239, -0.5837), (-0.5556, -0.8315, -0.5837), (-0.7071, -0.7071, -0.5837), (-0.8315, -0.5556, -0.5837), (-0.9239, -0.3827, -0.5837), (-0.9808, -0.1951, -0.5837), (-1.0, 6.71e-07, -0.5837), (-0.9808, 0.1951, -0.5837), (-0.9239, 0.3827, -0.5837), (-0.8315, 0.5556, -0.5837), (-0.7071, 0.7071, -0.5837), (-0.5556, 0.8315, -0.5837), (-0.3827, 0.9239, -0.5837), (-0.1951, 0.9808, -0.5837), (-1.021e-07, 1.0, -0.5837)], [], [(64, 1, 3, 65), (65, 3, 5, 66), (66, 5, 7, 67), (67, 7, 9, 68), (68, 9, 11, 69), (69, 11, 13, 70), (70, 13, 15, 71), (71, 15, 17, 72), (72, 17, 19, 73), (73, 19, 21, 74), (74, 21, 23, 75), (75, 23, 25, 76), (76, 25, 27, 77), (77, 27, 29, 78), (78, 29, 31, 79), (79, 31, 33, 80), (80, 33, 35, 81), (81, 35, 37, 82), (82, 37, 39, 83), (83, 39, 41, 84), (84, 41, 43, 85), (85, 43, 45, 86), (86, 45, 47, 87), (87, 47, 49, 88), (88, 49, 51, 89), (89, 51, 53, 90), (90, 53, 55, 91), (91, 55, 57, 92), (92, 57, 59, 93), (93, 59, 61, 94), (3, 1, 63, 61, 59, 57, 55, 53, 51, 49, 47, 45, 43, 41, 39, 37, 35, 33, 31, 29, 27, 25, 23, 21, 19, 17, 15, 13, 11, 9, 7, 5), (94, 61, 63, 95), (95, 63, 1, 64), (0, 2, 4, 6, 8, 10, 12, 14, 16, 18, 20, 22, 24, 26, 28, 30, 32, 34, 36, 38, 40, 42, 44, 46, 48, 50, 52, 54, 56, 58, 60, 62), (159, 95, 64, 128), (158, 94, 95, 159), (157, 93, 94, 158), (156, 92, 93, 157), (155, 91, 92, 156), (154, 90, 91, 155), (153, 89, 90, 154), (152, 88, 89, 153), (151, 87, 88, 152), (150, 86, 87, 151), (149, 85, 86, 150), (148, 84, 85, 149), (147, 83, 84, 148), (146, 82, 83, 147), (145, 81, 82, 146), (144, 80, 81, 145), (143, 79, 80, 144), (142, 78, 79, 143), (141, 77, 78, 142), (140, 76, 77, 141), (139, 75, 76, 140), (138, 74, 75, 139), (137, 73, 74, 138), (136, 72, 73, 137), (135, 71, 72, 136), (134, 70, 71, 135), (133, 69, 70, 134), (132, 68, 69, 133), (131, 67, 68, 132), (130, 66, 67, 131), (129, 65, 66, 130), (128, 64, 65, 129), (0, 127, 96, 2), (2, 96, 97, 4), (4, 97, 98, 6), (6, 98, 99, 8), (8, 99, 100, 10), (10, 100, 101, 12), (12, 101, 102, 14), (14, 102, 103, 16), (16, 103, 104, 18), (18, 104, 105, 20), (20, 105, 106, 22), (22, 106, 107, 24), (24, 107, 108, 26), (26, 108, 109, 28), (28, 109, 110, 30), (30, 110, 111, 32), (32, 111, 112, 34), (34, 112, 113, 36), (36, 113, 114, 38), (38, 114, 115, 40), (40, 115, 116, 42), (42, 116, 117, 44), (44, 117, 118, 46), (46, 118, 119, 48), (48, 119, 120, 50), (50, 120, 121, 52), (52, 121, 122, 54), (54, 122, 123, 56), (56, 123, 124, 58), (58, 124, 125, 60), (60, 125, 126, 62), (62, 126, 127, 0), (191, 128, 129, 160), (160, 129, 130, 161), (161, 130, 131, 162), (162, 131, 132, 163), (163, 132, 133, 164), (164, 133, 134, 165), (165, 134, 135, 166), (166, 135, 136, 167), (167, 136, 137, 168), (168, 137, 138, 169), (169, 138, 139, 170), (170, 139, 140, 171), (171, 140, 141, 172), (172, 141, 142, 173), (173, 142, 143, 174), (174, 143, 144, 175), (175, 144, 145, 176), (176, 145, 146, 177), (177, 146, 147, 178), (178, 147, 148, 179), (179, 148, 149, 180), (180, 149, 150, 181), (181, 150, 151, 182), (182, 151, 152, 183), (183, 152, 153, 184), (184, 153, 154, 185), (185, 154, 155, 186), (186, 155, 156, 187), (187, 156, 157, 188), (188, 157, 158, 189), (189, 158, 159, 190), (190, 159, 128, 191), (222, 190, 191, 223), (221, 189, 190, 222), (220, 188, 189, 221), (219, 187, 188, 220), (218, 186, 187, 219), (217, 185, 186, 218), (216, 184, 185, 217), (215, 183, 184, 216), (214, 182, 183, 215), (213, 181, 182, 214), (212, 180, 181, 213), (211, 179, 180, 212), (210, 178, 179, 211), (209, 177, 178, 210), (208, 176, 177, 209), (207, 175, 176, 208), (206, 174, 175, 207), (205, 173, 174, 206), (204, 172, 173, 205), (203, 171, 172, 204), (202, 170, 171, 203), (201, 169, 170, 202), (200, 168, 169, 201), (199, 167, 168, 200), (198, 166, 167, 199), (197, 165, 166, 198), (196, 164, 165, 197), (195, 163, 164, 196), (194, 162, 163, 195), (193, 161, 162, 194), (192, 160, 161, 193), (223, 191, 160, 192), (127, 223, 192, 96), (96, 192, 193, 97), (97, 193, 194, 98), (98, 194, 195, 99), (99, 195, 196, 100), (100, 196, 197, 101), (101, 197, 198, 102), (102, 198, 199, 103), (103, 199, 200, 104), (104, 200, 201, 105), (105, 201, 202, 106), (106, 202, 203, 107), (107, 203, 204, 108), (108, 204, 205, 109), (109, 205, 206, 110), (110, 206, 207, 111), (111, 207, 208, 112), (112, 208, 209, 113), (113, 209, 210, 114), (114, 210, 211, 115), (115, 211, 212, 116), (116, 212, 213, 117), (117, 213, 214, 118), (118, 214, 215, 119), (119, 215, 216, 120), (120, 216, 217, 121), (121, 217, 218, 122), (122, 218, 219, 123), (123, 219, 220, 124), (124, 220, 221, 125), (125, 221, 222, 126), (126, 222, 223, 127)])
me_cylinder.polygons.foreach_set('use_smooth', [True] * 194)
me_cylinder.materials.append(mat_obstaculo2)
me_cylinder.use_remesh_preserve_volume = False
me_cylinder.use_remesh_preserve_attributes = False
me_cylinder.use_mirror_vertex_groups = False
me_cylinder.update()
me_cube_001 = bpy.data.meshes.new('Cube.001')
me_cube_001.from_pydata([(-0.9933, -0.9916, -0.6871), (-0.9933, -0.9916, 0.6612), (-0.9933, 1.008, -0.6871), (-0.9933, 1.008, 0.6612), (1.007, -0.9916, -0.6871), (1.007, -0.9916, 0.6612), (1.007, 1.008, -0.6871), (1.007, 1.008, 0.6612), (-0.9933, -0.9916, 0.632), (-0.9933, 1.008, 0.632), (1.007, 1.008, 0.632), (1.007, -0.9916, 0.632), (-0.9933, 1.008, -0.6538), (1.007, 1.008, -0.6538), (1.007, -0.9916, -0.6538), (-0.9933, -0.9916, -0.6538), (-0.8251, 1.008, -0.6871), (-0.8251, 1.008, 0.6612), (-0.8251, -0.9916, -0.6871), (-0.8251, -0.9916, 0.6612), (-0.8251, -0.9916, 0.632), (-0.8251, 1.008, 0.632), (-0.8251, 1.008, -0.6538), (-0.8251, -0.9916, -0.6538), (0.8044, 1.008, 0.6612), (0.8044, -0.9916, -0.6871), (0.8044, 1.008, 0.632), (0.8044, 1.008, -0.6538), (0.8044, 1.008, -0.6871), (0.8044, -0.9916, 0.6612), (0.8044, -0.9916, 0.632), (0.8044, -0.9916, -0.6538), (-0.9933, -0.7819, -0.6871), (-0.9933, -0.7819, 0.6612), (1.007, -0.7819, -0.6871), (1.007, -0.7819, 0.6612), (1.007, -0.7819, 0.632), (-0.9933, -0.7819, 0.632), (-0.9933, -0.7819, -0.6538), (1.007, -0.7819, -0.6538), (-0.8251, -0.7819, 0.6612), (-0.8251, -0.7819, -0.6871), (0.8044, -0.7819, 0.6612), (0.8044, -0.7819, -0.6871), (-0.9933, 0.7557, 0.6612), (1.007, 0.7557, -0.6871), (-0.9933, 0.7557, 0.632), (-0.9933, 0.7557, -0.6538), (-0.9933, 0.7557, -0.6871), (1.007, 0.7557, 0.6612), (1.007, 0.7557, 0.632), (1.007, 0.7557, -0.6538), (-0.8251, 0.7557, 0.6612), (-0.8251, 0.7557, -0.6871), (0.8044, 0.7557, 0.6612), (0.8044, 0.7557, -0.6871), (-0.9933, -0.9916, 0.366), (-0.9933, 1.008, 0.366), (1.007, 1.008, 0.366), (1.007, -0.9916, 0.366), (-0.8251, 1.008, 0.366), (-0.8251, -0.9916, 0.366), (0.8044, -0.9916, 0.366), (0.8044, 1.008, 0.366), (-0.9933, -0.7819, 0.366), (1.007, -0.7819, 0.366), (1.007, 0.7557, 0.366), (-0.9933, 0.7557, 0.366), (-0.9933, 1.008, 0.02356), (1.007, 1.008, 0.02356), (1.007, -0.9916, 0.02356), (-0.8251, 1.008, 0.02356), (-0.8251, -0.9916, 0.02356), (0.8044, -0.9916, 0.02356), (0.8044, 1.008, 0.02356), (-0.9933, -0.7819, 0.02356), (1.007, -0.7819, 0.02356), (1.007, 0.7557, 0.02356), (-0.9933, 0.7557, 0.02356), (-0.9933, -0.9916, 0.02356), (-0.9933, 1.008, -0.3333), (1.007, 1.008, -0.3333), (1.007, -0.9916, -0.3333), (-0.8251, 1.008, -0.3333), (-0.8251, -0.9916, -0.3333), (0.8044, -0.9916, -0.3333), (0.8044, 1.008, -0.3333), (-0.9933, -0.7819, -0.3333), (1.007, -0.7819, -0.3333), (1.007, 0.7557, -0.3333), (-0.9933, 0.7557, -0.3333), (-0.9933, -0.9916, -0.3333)], [], [(46, 44, 3, 9), (26, 24, 7, 10), (36, 35, 5, 11), (20, 19, 1, 8), (43, 34, 4, 25), (40, 33, 1, 19), (61, 20, 8, 56), (65, 36, 11, 59), (63, 26, 10, 58), (67, 46, 9, 57), (48, 47, 12, 2), (28, 27, 13, 6), (34, 39, 14, 4), (18, 23, 15, 0), (25, 31, 23, 18), (2, 12, 22, 16), (57, 9, 21, 60), (62, 30, 20, 61), (42, 40, 19, 29), (32, 41, 18, 0), (30, 29, 19, 20), (9, 3, 17, 21), (11, 5, 29, 30), (35, 42, 29, 5), (59, 11, 30, 62), (4, 14, 31, 25), (16, 22, 27, 28), (60, 21, 26, 63), (41, 43, 25, 18), (21, 17, 24, 26), (53, 55, 43, 41), (49, 54, 42, 35), (48, 53, 41, 32), (54, 52, 40, 42), (45, 51, 39, 34), (0, 15, 38, 32), (56, 8, 37, 64), (66, 50, 36, 65), (52, 44, 33, 40), (55, 45, 34, 43), (50, 49, 35, 36), (8, 1, 33, 37), (10, 7, 49, 50), (28, 6, 45, 55), (17, 3, 44, 52), (58, 10, 50, 66), (6, 13, 51, 45), (24, 17, 52, 54), (2, 16, 53, 48), (7, 24, 54, 49), (16, 28, 55, 53), (32, 38, 47, 48), (64, 37, 46, 67), (37, 33, 44, 46), (75, 64, 67, 78), (69, 58, 66, 77), (77, 66, 65, 76), (79, 56, 64, 75), (71, 60, 63, 74), (70, 59, 62, 73), (73, 62, 61, 72), (68, 57, 60, 71), (78, 67, 57, 68), (74, 63, 58, 69), (76, 65, 59, 70), (72, 61, 56, 79), (84, 72, 79, 91), (88, 76, 70, 82), (86, 74, 69, 81), (90, 78, 68, 80), (80, 68, 71, 83), (85, 73, 72, 84), (82, 70, 73, 85), (83, 71, 74, 86), (91, 79, 75, 87), (89, 77, 76, 88), (81, 69, 77, 89), (87, 75, 78, 90), (38, 87, 90, 47), (13, 81, 89, 51), (51, 89, 88, 39), (15, 91, 87, 38), (22, 83, 86, 27), (14, 82, 85, 31), (31, 85, 84, 23), (12, 80, 83, 22), (47, 90, 80, 12), (27, 86, 81, 13), (39, 88, 82, 14), (23, 84, 91, 15)])
me_cube_001.materials.append(mat_obstaculo3)
me_cube_001.use_remesh_preserve_volume = False
me_cube_001.use_remesh_preserve_attributes = False
me_cube_001.use_mirror_vertex_groups = False
me_cube_001.update()
me_cube_002 = bpy.data.meshes.new('Cube.002')
me_cube_002.from_pydata([(-1.0, -1.0, -1.0), (-1.0, -1.0, 1.0), (-1.0, 1.0, -1.0), (-1.0, 1.0, 1.0), (1.0, -1.0, -1.0), (1.0, -1.0, 1.0), (1.0, 1.0, -1.0), (1.0, 1.0, 1.0)], [], [(0, 1, 3, 2), (2, 3, 7, 6), (6, 7, 5, 4), (4, 5, 1, 0), (2, 6, 4, 0), (7, 3, 1, 5)])
me_cube_002.materials.append(mat_obstaculo4)
me_cube_002.use_remesh_preserve_volume = False
me_cube_002.use_remesh_preserve_attributes = False
me_cube_002.use_mirror_vertex_groups = False
me_cube_002.update()

# ---- objects
ob_pelota = bpy.data.objects.new('Pelota', me_sphere_003)
ob_cola1 = bpy.data.objects.new('Cola1', me_cylinder_001)
ob_cola2 = bpy.data.objects.new('Cola2', me_cylinder_002)
ob_cola3 = bpy.data.objects.new('Cola3', me_cylinder_003)
ob_emisor = bpy.data.objects.new('Emisor', me_plane_001)
ob_suelo = bpy.data.objects.new('suelo', me_plane)
ob_camera = bpy.data.objects.new('Camera', cam_camera)
ob_obstaculo1 = bpy.data.objects.new('Obstaculo1', me_cube)
ob_obstaculo2 = bpy.data.objects.new('Obstaculo2', me_cylinder)
ob_obstaculo3 = bpy.data.objects.new('Obstaculo3', me_cube_001)
ob_obstaculo4 = bpy.data.objects.new('Obstaculo4', me_cube_002)

# ---- transforms, parenting, visibility, modifiers, constraints
ob_pelota.location = (0.0, 0.0, 1.0)
ob_pelota.lineart.crease_threshold = 0.0
_m = ob_pelota.modifiers.new('Subsurf', 'SUBSURF')
_m.uv_smooth = 'PRESERVE_CORNERS'
_m.levels = 3
_m.render_levels = 3
_m.show_only_control_edges = False
ob_cola1.parent = ob_pelota
ob_cola1.matrix_parent_inverse = Matrix(((1.0, 0.0, 0.0, 0.0), (0.0, 1.0, 0.0, 0.0), (0.0, 0.0, 1.0, -1.0), (0.0, 0.0, 0.0, 1.0)))
ob_cola1.location = (-0.97, 0.0, 1.0)
ob_cola1.lineart.crease_threshold = 0.0
_m = ob_cola1.modifiers.new('Subsurf', 'SUBSURF')
_m.uv_smooth = 'PRESERVE_CORNERS'
_m.levels = 3
_m.render_levels = 3
_m.show_only_control_edges = False
ob_cola2.parent = ob_cola1
ob_cola2.matrix_parent_inverse = Matrix(((1.0, 0.0, 0.0, 0.97), (0.0, 1.0, 0.0, 0.0), (0.0, 0.0, 1.0, -1.0), (0.0, 0.0, 0.0, 1.0)))
ob_cola2.location = (-1.71, 0.0, 1.0)
ob_cola2.hide_select = True
ob_cola2.lineart.crease_threshold = 0.0
_m = ob_cola2.modifiers.new('Subsurf', 'SUBSURF')
_m.uv_smooth = 'PRESERVE_CORNERS'
_m.levels = 3
_m.render_levels = 3
_m.show_only_control_edges = False
ob_cola3.parent = ob_cola2
ob_cola3.matrix_parent_inverse = Matrix(((1.0, 0.0, 0.0, 1.71), (0.0, 1.0, 0.0, 0.0), (0.0, 0.0, 1.0, -1.0), (0.0, 0.0, 0.0, 1.0)))
ob_cola3.location = (-2.46, 0.0, 1.0)
ob_cola3.hide_select = True
ob_cola3.lineart.crease_threshold = 0.0
_m = ob_cola3.modifiers.new('Subsurf', 'SUBSURF')
_m.uv_smooth = 'PRESERVE_CORNERS'
_m.levels = 3
_m.render_levels = 3
_m.show_only_control_edges = False
ob_emisor.location = (0.0, 0.0, 30.39)
ob_emisor.scale = (10.48, 5.922, 5.922)
ob_emisor.visible_camera = False
ob_emisor.display_type = 'BOUNDS'
ob_emisor.lineart.crease_threshold = 0.0
ob_suelo.location = (0.0, 0.0, 0.0)
ob_suelo.scale = (21.26, 14.92, 14.92)
ob_suelo.lineart.crease_threshold = 0.0
ob_camera.location = (0.134, -25.95, 7.108)
ob_camera.rotation_euler = (1.571, -0.0, 0.0)
ob_camera.scale = (1.0, 1.0, 1.0)
ob_camera.lock_rotations_4d = False
ob_camera.empty_display_type = 'ARROWS'
ob_camera.color = (0.0, 0.0, 0.0, 0.0)
ob_camera.display_type = 'WIRE'
ob_camera.lineart.crease_threshold = 0.0
ob_obstaculo1.location = (-11.94, 0.0, 1.0)
ob_obstaculo1.scale = (1.0, 1.875, 1.002)
ob_obstaculo1.lineart.crease_threshold = 0.0
_m = ob_obstaculo1.modifiers.new('Bevel', 'BEVEL')
_m.segments = 3
_m.limit_method = 'NONE'
_m.spread = 0.0
ob_obstaculo2.location = (-0.08873, 4.272e-07, 2.262)
ob_obstaculo2.scale = (1.45, 1.45, 2.206)
ob_obstaculo2.lineart.crease_threshold = 0.0
_m = ob_obstaculo2.modifiers.new('Bevel', 'BEVEL')
_m.segments = 3
_m.limit_method = 'NONE'
_m.spread = 0.0
_m = ob_obstaculo2.modifiers.new('Subsurf', 'SUBSURF')
_m.uv_smooth = 'PRESERVE_CORNERS'
_m.quality = 2
_m.levels = 3
_m.show_only_control_edges = False
ob_obstaculo3.location = (13.78, -0.01475, 4.912)
ob_obstaculo3.scale = (1.778, 1.752, 7.257)
ob_obstaculo3.lineart.crease_threshold = 0.0
_m = ob_obstaculo3.modifiers.new('Subsurf', 'SUBSURF')
_m.uv_smooth = 'PRESERVE_CORNERS'
_m.levels = 3
_m.render_levels = 3
_m.show_only_control_edges = False
ob_obstaculo4.location = (25.82, 0.0, 15.5)
ob_obstaculo4.scale = (4.83, 1.0, 0.5024)
ob_obstaculo4.lineart.crease_threshold = 0.0

# ---- collection membership
col_collection_1.objects.link(ob_pelota)
col_collection_1.objects.link(ob_cola1)
col_collection_1.objects.link(ob_cola2)
col_collection_1.objects.link(ob_cola3)
col_collection_1.objects.link(ob_emisor)
col_collection_1.objects.link(ob_suelo)
col_collection_1.objects.link(ob_camera)
col_collection_1.objects.link(ob_obstaculo1)
col_collection_1.objects.link(ob_obstaculo2)
col_collection_1.objects.link(ob_obstaculo3)
col_collection_1.objects.link(ob_obstaculo4)

# ---- scene / render settings (as saved in the file)
scene.camera = ob_camera
scene.frame_start = 1; scene.frame_end = 200; scene.frame_set(1)
scene.render.engine = 'CYCLES'
scene.render.image_settings.file_format = 'FFMPEG'
scene.render.dither_intensity = 0.0
scene.cycles.use_denoising = False
scene.cycles.samples = 200
scene.cycles.sampling_pattern = 'TABULATED_SOBOL'
scene.cycles.light_sampling_threshold = 0.0
scene.cycles.use_adaptive_sampling = False
scene.cycles.use_light_tree = False
scene.cycles.blur_glossy = 0.0
scene.cycles.sample_clamp_indirect = 0.0
scene.view_settings.view_transform = 'Standard'
bpy.context.view_layer.update()

